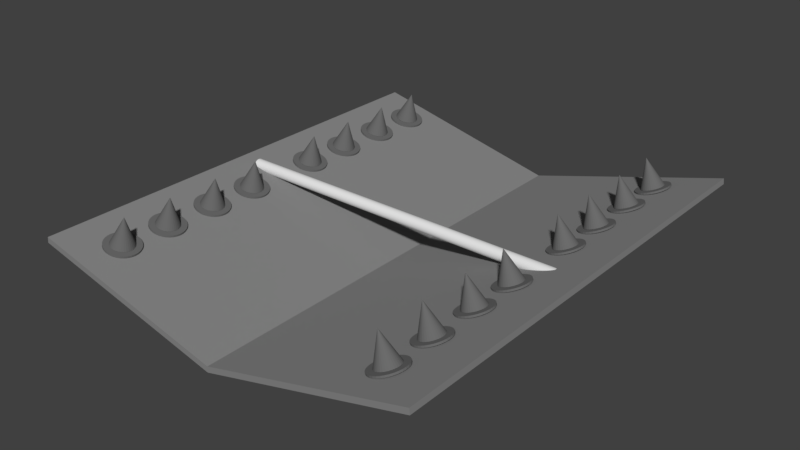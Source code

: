 # Source: wolfTrap.blend  (saved by Blender 2.79.0; exported with 4.5.12 LTS)
import bpy
from mathutils import Matrix  # noqa: F401  (used for matrix-valued properties, if any)

bpy.ops.wm.read_factory_settings(use_empty=True)
scene = bpy.context.scene
scene.name = 'Scene'

# ---- collections
col_collection_1 = bpy.data.collections.new('Collection 1'); scene.collection.children.link(col_collection_1)

# ---- materials (node trees are filled in below, after node groups)
mat_material_002 = bpy.data.materials.new('Material.002')
mat_material_002.alpha_threshold = 0.0
mat_material_002.use_transparent_shadow = False
mat_material_002.diffuse_color = (0.2529, 0.2529, 0.2529, 1.0)
mat_material_002.specular_color = (0.04955, 0.04955, 0.04955)
mat_material_002.roughness = 0.5
mat_material_002.line_color = (0.0, 0.0, 0.0, 1.0)
mat_material_001 = bpy.data.materials.new('Material.001')
mat_material_001.alpha_threshold = 0.0
mat_material_001.use_transparent_shadow = False
mat_material_001.diffuse_color = (0.1473, 0.1473, 0.1473, 1.0)
mat_material_001.roughness = 0.5
mat_material_003 = bpy.data.materials.new('Material.003')
mat_material_003.alpha_threshold = 0.0
mat_material_003.use_transparent_shadow = False
mat_material_003.diffuse_color = (0.1473, 0.1473, 0.1473, 1.0)
mat_material_003.roughness = 0.5
mat_material_004 = bpy.data.materials.new('Material.004')
mat_material_004.alpha_threshold = 0.0
mat_material_004.use_transparent_shadow = False
mat_material_004.diffuse_color = (0.1473, 0.1473, 0.1473, 1.0)
mat_material_004.roughness = 0.5
mat_material_005 = bpy.data.materials.new('Material.005')
mat_material_005.alpha_threshold = 0.0
mat_material_005.use_transparent_shadow = False
mat_material_005.diffuse_color = (0.1473, 0.1473, 0.1473, 1.0)
mat_material_005.roughness = 0.5
mat_material_009 = bpy.data.materials.new('Material.009')
mat_material_009.alpha_threshold = 0.0
mat_material_009.use_transparent_shadow = False
mat_material_009.diffuse_color = (0.1473, 0.1473, 0.1473, 1.0)
mat_material_009.roughness = 0.5
mat_material_008 = bpy.data.materials.new('Material.008')
mat_material_008.alpha_threshold = 0.0
mat_material_008.use_transparent_shadow = False
mat_material_008.diffuse_color = (0.1473, 0.1473, 0.1473, 1.0)
mat_material_008.roughness = 0.5
mat_material_007 = bpy.data.materials.new('Material.007')
mat_material_007.alpha_threshold = 0.0
mat_material_007.use_transparent_shadow = False
mat_material_007.diffuse_color = (0.1473, 0.1473, 0.1473, 1.0)
mat_material_007.roughness = 0.5
mat_material_006 = bpy.data.materials.new('Material.006')
mat_material_006.alpha_threshold = 0.0
mat_material_006.use_transparent_shadow = False
mat_material_006.diffuse_color = (0.1473, 0.1473, 0.1473, 1.0)
mat_material_006.roughness = 0.5
mat_material_017 = bpy.data.materials.new('Material.017')
mat_material_017.alpha_threshold = 0.0
mat_material_017.use_transparent_shadow = False
mat_material_017.diffuse_color = (0.1473, 0.1473, 0.1473, 1.0)
mat_material_017.roughness = 0.5
mat_material_016 = bpy.data.materials.new('Material.016')
mat_material_016.alpha_threshold = 0.0
mat_material_016.use_transparent_shadow = False
mat_material_016.diffuse_color = (0.1473, 0.1473, 0.1473, 1.0)
mat_material_016.roughness = 0.5
mat_material_015 = bpy.data.materials.new('Material.015')
mat_material_015.alpha_threshold = 0.0
mat_material_015.use_transparent_shadow = False
mat_material_015.diffuse_color = (0.1473, 0.1473, 0.1473, 1.0)
mat_material_015.roughness = 0.5
mat_material_014 = bpy.data.materials.new('Material.014')
mat_material_014.alpha_threshold = 0.0
mat_material_014.use_transparent_shadow = False
mat_material_014.diffuse_color = (0.1473, 0.1473, 0.1473, 1.0)
mat_material_014.roughness = 0.5
mat_material_013 = bpy.data.materials.new('Material.013')
mat_material_013.alpha_threshold = 0.0
mat_material_013.use_transparent_shadow = False
mat_material_013.diffuse_color = (0.1473, 0.1473, 0.1473, 1.0)
mat_material_013.roughness = 0.5
mat_material_012 = bpy.data.materials.new('Material.012')
mat_material_012.alpha_threshold = 0.0
mat_material_012.use_transparent_shadow = False
mat_material_012.diffuse_color = (0.1473, 0.1473, 0.1473, 1.0)
mat_material_012.roughness = 0.5
mat_material_011 = bpy.data.materials.new('Material.011')
mat_material_011.alpha_threshold = 0.0
mat_material_011.use_transparent_shadow = False
mat_material_011.diffuse_color = (0.1473, 0.1473, 0.1473, 1.0)
mat_material_011.roughness = 0.5
mat_material_010 = bpy.data.materials.new('Material.010')
mat_material_010.alpha_threshold = 0.0
mat_material_010.use_transparent_shadow = False
mat_material_010.diffuse_color = (0.1473, 0.1473, 0.1473, 1.0)
mat_material_010.roughness = 0.5

# ---- material node trees

# ---- world
world_world = bpy.data.worlds.new('World'); scene.world = world_world
world_world.color = (0.05088, 0.05088, 0.05088)
world_world.use_sun_shadow = False
world_world.sun_shadow_jitter_overblur = 0.0
world_world.cycles.sampling_method = 'MANUAL'

# ---- meshes
me_cube_001 = bpy.data.meshes.new('Cube.001')
me_cube_001.from_pydata([(-0.9915, -1.0, 3.204), (-0.9915, 1.0, 3.204), (-0.9881, -1.0, 5.19), (-0.9881, 1.0, 5.19), (-0.006199, 1.0, -12.82), (-0.006199, -1.0, -12.82), (-0.005828, 1.0, -10.83), (-0.005829, -1.0, -10.83), (-0.7598, -0.7667, 2.317), (-0.749, -0.7677, 2.132), (-0.7386, -0.7705, 1.954), (-0.729, -0.7751, 1.79), (-0.7206, -0.7814, 1.646), (-0.7137, -0.7889, 1.528), (-0.7086, -0.7976, 1.441), (-0.7054, -0.807, 1.387), (-0.7043, -0.8167, 1.369), (-0.7054, -0.8265, 1.387), (-0.7086, -0.8359, 1.441), (-0.7137, -0.8445, 1.528), (-0.7206, -0.8521, 1.646), (-0.729, -0.8583, 1.79), (-0.7386, -0.8629, 1.954), (-0.749, -0.8658, 2.132), (-0.7598, -0.8667, 2.317), (-0.7707, -0.8658, 2.502), (-0.7811, -0.8629, 2.68), (-0.7907, -0.8583, 2.844), (-0.7991, -0.8521, 2.988), (-0.806, -0.8445, 3.106), (-0.8111, -0.8359, 3.193), (-0.726, -0.8167, 12.03), (-0.8143, -0.8265, 3.247), (-0.8154, -0.8167, 3.265), (-0.8143, -0.807, 3.247), (-0.8111, -0.7976, 3.193), (-0.806, -0.7889, 3.106), (-0.7991, -0.7814, 2.988), (-0.7907, -0.7751, 2.844), (-0.7811, -0.7705, 2.68), (-0.7707, -0.7677, 2.502), (-0.7623, -0.7417, 1.604), (-0.7601, -0.7417, 2.252), (-0.7461, -0.7432, 1.327), (-0.7438, -0.7432, 1.975), (-0.7305, -0.7474, 1.06), (-0.7282, -0.7474, 1.708), (-0.7161, -0.7544, 0.8141), (-0.7138, -0.7544, 1.462), (-0.7035, -0.7637, 0.5985), (-0.7012, -0.7637, 1.246), (-0.6931, -0.7751, 0.4216), (-0.6908, -0.7751, 1.069), (-0.6854, -0.788, 0.2901), (-0.6831, -0.788, 0.9378), (-0.6807, -0.8021, 0.2091), (-0.6784, -0.8021, 0.8568), (-0.6791, -0.8167, 0.1818), (-0.6768, -0.8167, 0.8295), (-0.6807, -0.8314, 0.2091), (-0.6784, -0.8314, 0.8568), (-0.6854, -0.8454, 0.2901), (-0.6831, -0.8454, 0.9378), (-0.6931, -0.8584, 0.4216), (-0.6908, -0.8584, 1.069), (-0.7035, -0.8698, 0.5985), (-0.7012, -0.8698, 1.246), (-0.7161, -0.8791, 0.8141), (-0.7138, -0.8791, 1.462), (-0.7305, -0.886, 1.06), (-0.7282, -0.886, 1.708), (-0.7461, -0.8903, 1.327), (-0.7438, -0.8903, 1.975), (-0.7623, -0.8917, 1.604), (-0.7601, -0.8917, 2.252), (-0.7786, -0.8903, 1.882), (-0.7763, -0.8903, 2.53), (-0.7942, -0.886, 2.149), (-0.7919, -0.886, 2.797), (-0.8086, -0.8791, 2.395), (-0.8063, -0.8791, 3.042), (-0.8212, -0.8698, 2.61), (-0.819, -0.8698, 3.258), (-0.8316, -0.8584, 2.787), (-0.8293, -0.8584, 3.435), (-0.8393, -0.8454, 2.919), (-0.837, -0.8454, 3.566), (-0.844, -0.8314, 3.0), (-0.8417, -0.8314, 3.647), (-0.8456, -0.8167, 3.027), (-0.8433, -0.8167, 3.675), (-0.844, -0.8021, 3.0), (-0.8417, -0.8021, 3.647), (-0.8393, -0.788, 2.919), (-0.837, -0.788, 3.566), (-0.8316, -0.7751, 2.787), (-0.8293, -0.7751, 3.435), (-0.8212, -0.7637, 2.61), (-0.819, -0.7637, 3.258), (-0.8086, -0.7544, 2.395), (-0.8063, -0.7544, 3.042), (-0.7942, -0.7474, 2.149), (-0.7919, -0.7474, 2.797), (-0.7786, -0.7432, 1.882), (-0.7763, -0.7432, 2.53), (-0.7598, -0.5505, 2.317), (-0.749, -0.5515, 2.132), (-0.7386, -0.5543, 1.954), (-0.729, -0.5589, 1.79), (-0.7206, -0.5651, 1.646), (-0.7137, -0.5727, 1.528), (-0.7086, -0.5814, 1.441), (-0.7054, -0.5907, 1.387), (-0.7043, -0.6005, 1.369), (-0.7054, -0.6103, 1.387), (-0.7086, -0.6196, 1.441), (-0.7137, -0.6283, 1.528), (-0.7206, -0.6359, 1.646), (-0.729, -0.6421, 1.79), (-0.7386, -0.6467, 1.954), (-0.749, -0.6495, 2.132), (-0.7598, -0.6505, 2.317), (-0.7707, -0.6495, 2.502), (-0.7811, -0.6467, 2.68), (-0.7907, -0.6421, 2.844), (-0.7991, -0.6359, 2.988), (-0.806, -0.6283, 3.106), (-0.8111, -0.6196, 3.193), (-0.726, -0.6005, 12.03), (-0.8143, -0.6103, 3.247), (-0.8154, -0.6005, 3.265), (-0.8143, -0.5907, 3.247), (-0.8111, -0.5814, 3.193), (-0.806, -0.5727, 3.106), (-0.7991, -0.5651, 2.988), (-0.7907, -0.5589, 2.844), (-0.7811, -0.5543, 2.68), (-0.7707, -0.5515, 2.502), (-0.7623, -0.5255, 1.604), (-0.7601, -0.5255, 2.252), (-0.7461, -0.5269, 1.327), (-0.7438, -0.5269, 1.975), (-0.7305, -0.5312, 1.06), (-0.7282, -0.5312, 1.708), (-0.7161, -0.5381, 0.8141), (-0.7138, -0.5381, 1.462), (-0.7035, -0.5475, 0.5985), (-0.7012, -0.5475, 1.246), (-0.6931, -0.5588, 0.4216), (-0.6908, -0.5588, 1.069), (-0.6854, -0.5718, 0.2901), (-0.6831, -0.5718, 0.9378), (-0.6807, -0.5859, 0.2091), (-0.6784, -0.5859, 0.8568), (-0.6791, -0.6005, 0.1818), (-0.6768, -0.6005, 0.8295), (-0.6807, -0.6151, 0.2091), (-0.6784, -0.6151, 0.8568), (-0.6854, -0.6292, 0.2901), (-0.6831, -0.6292, 0.9378), (-0.6931, -0.6422, 0.4216), (-0.6908, -0.6422, 1.069), (-0.7035, -0.6535, 0.5985), (-0.7012, -0.6535, 1.246), (-0.7161, -0.6629, 0.8141), (-0.7138, -0.6629, 1.462), (-0.7305, -0.6698, 1.06), (-0.7282, -0.6698, 1.708), (-0.7461, -0.6741, 1.327), (-0.7438, -0.6741, 1.975), (-0.7623, -0.6755, 1.604), (-0.7601, -0.6755, 2.252), (-0.7786, -0.6741, 1.882), (-0.7763, -0.6741, 2.53), (-0.7942, -0.6698, 2.149), (-0.7919, -0.6698, 2.797), (-0.8086, -0.6629, 2.395), (-0.8063, -0.6629, 3.042), (-0.8212, -0.6535, 2.61), (-0.819, -0.6535, 3.258), (-0.8316, -0.6422, 2.787), (-0.8293, -0.6422, 3.435), (-0.8393, -0.6292, 2.919), (-0.837, -0.6292, 3.566), (-0.844, -0.6151, 3.0), (-0.8417, -0.6151, 3.647), (-0.8456, -0.6005, 3.027), (-0.8433, -0.6005, 3.675), (-0.844, -0.5859, 3.0), (-0.8417, -0.5859, 3.647), (-0.8393, -0.5718, 2.919), (-0.837, -0.5718, 3.566), (-0.8316, -0.5588, 2.787), (-0.8293, -0.5588, 3.435), (-0.8212, -0.5475, 2.61), (-0.819, -0.5475, 3.258), (-0.8086, -0.5381, 2.395), (-0.8063, -0.5381, 3.042), (-0.7942, -0.5312, 2.149), (-0.7919, -0.5312, 2.797), (-0.7786, -0.5269, 1.882), (-0.7763, -0.5269, 2.53), (-0.7598, -0.3227, 2.317), (-0.749, -0.3237, 2.132), (-0.7386, -0.3265, 1.954), (-0.729, -0.3311, 1.79), (-0.7206, -0.3373, 1.646), (-0.7137, -0.3449, 1.528), (-0.7086, -0.3536, 1.441), (-0.7054, -0.3629, 1.387), (-0.7043, -0.3727, 1.369), (-0.7054, -0.3825, 1.387), (-0.7086, -0.3918, 1.441), (-0.7137, -0.4005, 1.528), (-0.7206, -0.4081, 1.646), (-0.729, -0.4143, 1.79), (-0.7386, -0.4189, 1.954), (-0.749, -0.4217, 2.132), (-0.7598, -0.4227, 2.317), (-0.7707, -0.4217, 2.502), (-0.7811, -0.4189, 2.68), (-0.7907, -0.4143, 2.844), (-0.7991, -0.4081, 2.988), (-0.806, -0.4005, 3.106), (-0.8111, -0.3918, 3.193), (-0.726, -0.3727, 12.03), (-0.8143, -0.3825, 3.247), (-0.8154, -0.3727, 3.265), (-0.8143, -0.3629, 3.247), (-0.8111, -0.3536, 3.193), (-0.806, -0.3449, 3.106), (-0.7991, -0.3373, 2.988), (-0.7907, -0.3311, 2.844), (-0.7811, -0.3265, 2.68), (-0.7707, -0.3237, 2.502), (-0.7623, -0.2977, 1.604), (-0.7601, -0.2977, 2.252), (-0.7461, -0.2991, 1.327), (-0.7438, -0.2991, 1.975), (-0.7305, -0.3034, 1.06), (-0.7282, -0.3034, 1.708), (-0.7161, -0.3103, 0.8141), (-0.7138, -0.3103, 1.462), (-0.7035, -0.3197, 0.5985), (-0.7012, -0.3197, 1.246), (-0.6931, -0.331, 0.4216), (-0.6908, -0.331, 1.069), (-0.6854, -0.344, 0.2901), (-0.6831, -0.344, 0.9378), (-0.6807, -0.3581, 0.2091), (-0.6784, -0.3581, 0.8568), (-0.6791, -0.3727, 0.1818), (-0.6768, -0.3727, 0.8295), (-0.6807, -0.3873, 0.2091), (-0.6784, -0.3873, 0.8568), (-0.6854, -0.4014, 0.2901), (-0.6831, -0.4014, 0.9378), (-0.6931, -0.4144, 0.4216), (-0.6908, -0.4144, 1.069), (-0.7035, -0.4257, 0.5985), (-0.7012, -0.4257, 1.246), (-0.7161, -0.4351, 0.8141), (-0.7138, -0.4351, 1.462), (-0.7305, -0.442, 1.06), (-0.7282, -0.442, 1.708), (-0.7461, -0.4463, 1.327), (-0.7438, -0.4463, 1.975), (-0.7623, -0.4477, 1.604), (-0.7601, -0.4477, 2.252), (-0.7786, -0.4463, 1.882), (-0.7763, -0.4463, 2.53), (-0.7942, -0.442, 2.149), (-0.7919, -0.442, 2.797), (-0.8086, -0.4351, 2.395), (-0.8063, -0.4351, 3.042), (-0.8212, -0.4257, 2.61), (-0.819, -0.4257, 3.258), (-0.8316, -0.4144, 2.787), (-0.8293, -0.4144, 3.435), (-0.8393, -0.4014, 2.919), (-0.837, -0.4014, 3.566), (-0.844, -0.3873, 3.0), (-0.8417, -0.3873, 3.647), (-0.8456, -0.3727, 3.027), (-0.8433, -0.3727, 3.675), (-0.844, -0.3581, 3.0), (-0.8417, -0.3581, 3.647), (-0.8393, -0.344, 2.919), (-0.837, -0.344, 3.566), (-0.8316, -0.331, 2.787), (-0.8293, -0.331, 3.435), (-0.8212, -0.3197, 2.61), (-0.819, -0.3197, 3.258), (-0.8086, -0.3103, 2.395), (-0.8063, -0.3103, 3.042), (-0.7942, -0.3034, 2.149), (-0.7919, -0.3034, 2.797), (-0.7786, -0.2991, 1.882), (-0.7763, -0.2991, 2.53), (-0.7598, -0.1062, 2.317), (-0.749, -0.1071, 2.132), (-0.7386, -0.11, 1.954), (-0.729, -0.1146, 1.79), (-0.7206, -0.1208, 1.646), (-0.7137, -0.1284, 1.528), (-0.7086, -0.137, 1.441), (-0.7054, -0.1464, 1.387), (-0.7043, -0.1562, 1.369), (-0.7054, -0.1659, 1.387), (-0.7086, -0.1753, 1.441), (-0.7137, -0.1839, 1.528), (-0.7206, -0.1915, 1.646), (-0.729, -0.1977, 1.79), (-0.7386, -0.2024, 1.954), (-0.749, -0.2052, 2.132), (-0.7598, -0.2062, 2.317), (-0.7707, -0.2052, 2.502), (-0.7811, -0.2024, 2.68), (-0.7907, -0.1977, 2.844), (-0.7991, -0.1915, 2.988), (-0.806, -0.1839, 3.106), (-0.8111, -0.1753, 3.193), (-0.726, -0.1562, 12.03), (-0.8143, -0.1659, 3.247), (-0.8154, -0.1562, 3.265), (-0.8143, -0.1464, 3.247), (-0.8111, -0.137, 3.193), (-0.806, -0.1284, 3.106), (-0.7991, -0.1208, 2.988), (-0.7907, -0.1146, 2.844), (-0.7811, -0.11, 2.68), (-0.7707, -0.1071, 2.502), (-0.7623, -0.08116, 1.604), (-0.7601, -0.08116, 2.252), (-0.7461, -0.0826, 1.327), (-0.7438, -0.0826, 1.975), (-0.7305, -0.08687, 1.06), (-0.7282, -0.08687, 1.708), (-0.7161, -0.0938, 0.8141), (-0.7138, -0.0938, 1.462), (-0.7035, -0.1031, 0.5985), (-0.7012, -0.1031, 1.246), (-0.6931, -0.1145, 0.4216), (-0.6908, -0.1145, 1.069), (-0.6854, -0.1275, 0.2901), (-0.6831, -0.1275, 0.9378), (-0.6807, -0.1415, 0.2091), (-0.6784, -0.1415, 0.8568), (-0.6791, -0.1562, 0.1818), (-0.6768, -0.1562, 0.8295), (-0.6807, -0.1708, 0.2091), (-0.6784, -0.1708, 0.8568), (-0.6854, -0.1849, 0.2901), (-0.6831, -0.1849, 0.9378), (-0.6931, -0.1978, 0.4216), (-0.6908, -0.1978, 1.069), (-0.7035, -0.2092, 0.5985), (-0.7012, -0.2092, 1.246), (-0.7161, -0.2185, 0.8141), (-0.7138, -0.2185, 1.462), (-0.7305, -0.2254, 1.06), (-0.7282, -0.2254, 1.708), (-0.7461, -0.2297, 1.327), (-0.7438, -0.2297, 1.975), (-0.7623, -0.2312, 1.604), (-0.7601, -0.2312, 2.252), (-0.7786, -0.2297, 1.882), (-0.7763, -0.2297, 2.53), (-0.7942, -0.2254, 2.149), (-0.7919, -0.2254, 2.797), (-0.8086, -0.2185, 2.395), (-0.8063, -0.2185, 3.042), (-0.8212, -0.2092, 2.61), (-0.819, -0.2092, 3.258), (-0.8316, -0.1978, 2.787), (-0.8293, -0.1978, 3.435), (-0.8393, -0.1849, 2.919), (-0.837, -0.1849, 3.566), (-0.844, -0.1708, 3.0), (-0.8417, -0.1708, 3.647), (-0.8456, -0.1562, 3.027), (-0.8433, -0.1562, 3.675), (-0.844, -0.1415, 3.0), (-0.8417, -0.1415, 3.647), (-0.8393, -0.1275, 2.919), (-0.837, -0.1275, 3.566), (-0.8316, -0.1145, 2.787), (-0.8293, -0.1145, 3.435), (-0.8212, -0.1031, 2.61), (-0.819, -0.1031, 3.258), (-0.8086, -0.0938, 2.395), (-0.8063, -0.0938, 3.042), (-0.7942, -0.08687, 2.149), (-0.7919, -0.08687, 2.797), (-0.7786, -0.0826, 1.882), (-0.7763, -0.0826, 2.53), (-0.7598, 0.2401, 2.317), (-0.749, 0.2391, 2.132), (-0.7386, 0.2363, 1.954), (-0.729, 0.2316, 1.79), (-0.7206, 0.2254, 1.646), (-0.7137, 0.2179, 1.528), (-0.7086, 0.2092, 1.441), (-0.7054, 0.1998, 1.387), (-0.7043, 0.1901, 1.369), (-0.7054, 0.1803, 1.387), (-0.7086, 0.1709, 1.441), (-0.7137, 0.1623, 1.528), (-0.7206, 0.1547, 1.646), (-0.729, 0.1485, 1.79), (-0.7386, 0.1439, 1.954), (-0.749, 0.141, 2.132), (-0.7598, 0.1401, 2.317), (-0.7707, 0.141, 2.502), (-0.7811, 0.1439, 2.68), (-0.7907, 0.1485, 2.844), (-0.7991, 0.1547, 2.988), (-0.806, 0.1623, 3.106), (-0.8111, 0.1709, 3.193), (-0.726, 0.1901, 12.03), (-0.8143, 0.1803, 3.247), (-0.8154, 0.1901, 3.265), (-0.8143, 0.1998, 3.247), (-0.8111, 0.2092, 3.193), (-0.806, 0.2179, 3.106), (-0.7991, 0.2254, 2.988), (-0.7907, 0.2316, 2.844), (-0.7811, 0.2363, 2.68), (-0.7707, 0.2391, 2.502), (-0.7623, 0.2651, 1.604), (-0.7601, 0.2651, 2.252), (-0.7461, 0.2636, 1.327), (-0.7438, 0.2636, 1.975), (-0.7305, 0.2594, 1.06), (-0.7282, 0.2594, 1.708), (-0.7161, 0.2524, 0.8141), (-0.7138, 0.2524, 1.462), (-0.7035, 0.2431, 0.5985), (-0.7012, 0.2431, 1.246), (-0.6931, 0.2317, 0.4216), (-0.6908, 0.2317, 1.069), (-0.6854, 0.2188, 0.2901), (-0.6831, 0.2188, 0.9378), (-0.6807, 0.2047, 0.2091), (-0.6784, 0.2047, 0.8568), (-0.6791, 0.1901, 0.1818), (-0.6768, 0.1901, 0.8295), (-0.6807, 0.1754, 0.2091), (-0.6784, 0.1754, 0.8568), (-0.6854, 0.1614, 0.2901), (-0.6831, 0.1614, 0.9378), (-0.6931, 0.1484, 0.4216), (-0.6908, 0.1484, 1.069), (-0.7035, 0.137, 0.5985), (-0.7012, 0.137, 1.246), (-0.7161, 0.1277, 0.8141), (-0.7138, 0.1277, 1.462), (-0.7305, 0.1208, 1.06), (-0.7282, 0.1208, 1.708), (-0.7461, 0.1165, 1.327), (-0.7438, 0.1165, 1.975), (-0.7623, 0.1151, 1.604), (-0.7601, 0.1151, 2.252), (-0.7786, 0.1165, 1.882), (-0.7763, 0.1165, 2.53), (-0.7942, 0.1208, 2.149), (-0.7919, 0.1208, 2.797), (-0.8086, 0.1277, 2.395), (-0.8063, 0.1277, 3.042), (-0.8212, 0.137, 2.61), (-0.819, 0.137, 3.258), (-0.8316, 0.1484, 2.787), (-0.8293, 0.1484, 3.435), (-0.8393, 0.1614, 2.919), (-0.837, 0.1614, 3.566), (-0.844, 0.1754, 3.0), (-0.8417, 0.1754, 3.647), (-0.8456, 0.1901, 3.027), (-0.8433, 0.1901, 3.675), (-0.844, 0.2047, 3.0), (-0.8417, 0.2047, 3.647), (-0.8393, 0.2188, 2.919), (-0.837, 0.2188, 3.566), (-0.8316, 0.2317, 2.787), (-0.8293, 0.2317, 3.435), (-0.8212, 0.2431, 2.61), (-0.819, 0.2431, 3.258), (-0.8086, 0.2524, 2.395), (-0.8063, 0.2524, 3.042), (-0.7942, 0.2594, 2.149), (-0.7919, 0.2594, 2.797), (-0.7786, 0.2636, 1.882), (-0.7763, 0.2636, 2.53), (-0.7598, 0.4563, 2.317), (-0.749, 0.4553, 2.132), (-0.7386, 0.4525, 1.954), (-0.729, 0.4479, 1.79), (-0.7206, 0.4416, 1.646), (-0.7137, 0.4341, 1.528), (-0.7086, 0.4254, 1.441), (-0.7054, 0.416, 1.387), (-0.7043, 0.4063, 1.369), (-0.7054, 0.3965, 1.387), (-0.7086, 0.3872, 1.441), (-0.7137, 0.3785, 1.528), (-0.7206, 0.3709, 1.646), (-0.729, 0.3647, 1.79), (-0.7386, 0.3601, 1.954), (-0.749, 0.3573, 2.132), (-0.7598, 0.3563, 2.317), (-0.7707, 0.3573, 2.502), (-0.7811, 0.3601, 2.68), (-0.7907, 0.3647, 2.844), (-0.7991, 0.3709, 2.988), (-0.806, 0.3785, 3.106), (-0.8111, 0.3872, 3.193), (-0.726, 0.4063, 12.03), (-0.8143, 0.3965, 3.247), (-0.8154, 0.4063, 3.265), (-0.8143, 0.416, 3.247), (-0.8111, 0.4254, 3.193), (-0.806, 0.4341, 3.106), (-0.7991, 0.4416, 2.988), (-0.7907, 0.4479, 2.844), (-0.7811, 0.4525, 2.68), (-0.7707, 0.4553, 2.502), (-0.7623, 0.4813, 1.604), (-0.7601, 0.4813, 2.252), (-0.7461, 0.4799, 1.327), (-0.7438, 0.4799, 1.975), (-0.7305, 0.4756, 1.06), (-0.7282, 0.4756, 1.708), (-0.7161, 0.4687, 0.8141), (-0.7138, 0.4687, 1.462), (-0.7035, 0.4593, 0.5985), (-0.7012, 0.4593, 1.246), (-0.6931, 0.448, 0.4216), (-0.6908, 0.448, 1.069), (-0.6854, 0.435, 0.2901), (-0.6831, 0.435, 0.9378), (-0.6807, 0.4209, 0.2091), (-0.6784, 0.4209, 0.8568), (-0.6791, 0.4063, 0.1818), (-0.6768, 0.4063, 0.8295), (-0.6807, 0.3917, 0.2091), (-0.6784, 0.3917, 0.8568), (-0.6854, 0.3776, 0.2901), (-0.6831, 0.3776, 0.9378), (-0.6931, 0.3646, 0.4216), (-0.6908, 0.3646, 1.069), (-0.7035, 0.3533, 0.5985), (-0.7012, 0.3533, 1.246), (-0.7161, 0.3439, 0.8141), (-0.7138, 0.3439, 1.462), (-0.7305, 0.337, 1.06), (-0.7282, 0.337, 1.708), (-0.7461, 0.3327, 1.327), (-0.7438, 0.3327, 1.975), (-0.7623, 0.3313, 1.604), (-0.7601, 0.3313, 2.252), (-0.7786, 0.3327, 1.882), (-0.7763, 0.3327, 2.53), (-0.7942, 0.337, 2.149), (-0.7919, 0.337, 2.797), (-0.8086, 0.3439, 2.395), (-0.8063, 0.3439, 3.042), (-0.8212, 0.3533, 2.61), (-0.819, 0.3533, 3.258), (-0.8316, 0.3646, 2.787), (-0.8293, 0.3646, 3.435), (-0.8393, 0.3776, 2.919), (-0.837, 0.3776, 3.566), (-0.844, 0.3917, 3.0), (-0.8417, 0.3917, 3.647), (-0.8456, 0.4063, 3.027), (-0.8433, 0.4063, 3.675), (-0.844, 0.4209, 3.0), (-0.8417, 0.4209, 3.647), (-0.8393, 0.435, 2.919), (-0.837, 0.435, 3.566), (-0.8316, 0.448, 2.787), (-0.8293, 0.448, 3.435), (-0.8212, 0.4593, 2.61), (-0.819, 0.4593, 3.258), (-0.8086, 0.4687, 2.395), (-0.8063, 0.4687, 3.042), (-0.7942, 0.4756, 2.149), (-0.7919, 0.4756, 2.797), (-0.7786, 0.4799, 1.882), (-0.7763, 0.4799, 2.53), (-0.7598, 0.6841, 2.317), (-0.749, 0.6831, 2.132), (-0.7386, 0.6803, 1.954), (-0.729, 0.6757, 1.79), (-0.7206, 0.6695, 1.646), (-0.7137, 0.6619, 1.528), (-0.7086, 0.6532, 1.441), (-0.7054, 0.6438, 1.387), (-0.7043, 0.6341, 1.369), (-0.7054, 0.6243, 1.387), (-0.7086, 0.615, 1.441), (-0.7137, 0.6063, 1.528), (-0.7206, 0.5987, 1.646), (-0.729, 0.5925, 1.79), (-0.7386, 0.5879, 1.954), (-0.749, 0.5851, 2.132), (-0.7598, 0.5841, 2.317), (-0.7707, 0.5851, 2.502), (-0.7811, 0.5879, 2.68), (-0.7907, 0.5925, 2.844), (-0.7991, 0.5987, 2.988), (-0.806, 0.6063, 3.106), (-0.8111, 0.615, 3.193), (-0.726, 0.6341, 12.03), (-0.8143, 0.6243, 3.247), (-0.8154, 0.6341, 3.265), (-0.8143, 0.6438, 3.247), (-0.8111, 0.6532, 3.193), (-0.806, 0.6619, 3.106), (-0.7991, 0.6695, 2.988), (-0.7907, 0.6757, 2.844), (-0.7811, 0.6803, 2.68), (-0.7707, 0.6831, 2.502), (-0.7623, 0.7091, 1.604), (-0.7601, 0.7091, 2.252), (-0.7461, 0.7077, 1.327), (-0.7438, 0.7077, 1.975), (-0.7305, 0.7034, 1.06), (-0.7282, 0.7034, 1.708), (-0.7161, 0.6965, 0.8141), (-0.7138, 0.6965, 1.462), (-0.7035, 0.6871, 0.5985), (-0.7012, 0.6871, 1.246), (-0.6931, 0.6758, 0.4216), (-0.6908, 0.6758, 1.069), (-0.6854, 0.6628, 0.2901), (-0.6831, 0.6628, 0.9378), (-0.6807, 0.6487, 0.2091), (-0.6784, 0.6487, 0.8568), (-0.6791, 0.6341, 0.1818), (-0.6768, 0.6341, 0.8295), (-0.6807, 0.6195, 0.2091), (-0.6784, 0.6195, 0.8568), (-0.6854, 0.6054, 0.2901), (-0.6831, 0.6054, 0.9378), (-0.6931, 0.5924, 0.4216), (-0.6908, 0.5924, 1.069), (-0.7035, 0.5811, 0.5985), (-0.7012, 0.5811, 1.246), (-0.7161, 0.5717, 0.8141), (-0.7138, 0.5717, 1.462), (-0.7305, 0.5648, 1.06), (-0.7282, 0.5648, 1.708), (-0.7461, 0.5605, 1.327), (-0.7438, 0.5605, 1.975), (-0.7623, 0.5591, 1.604), (-0.7601, 0.5591, 2.252), (-0.7786, 0.5605, 1.882), (-0.7763, 0.5605, 2.53), (-0.7942, 0.5648, 2.149), (-0.7919, 0.5648, 2.797), (-0.8086, 0.5717, 2.395), (-0.8063, 0.5717, 3.042), (-0.8212, 0.5811, 2.61), (-0.819, 0.5811, 3.258), (-0.8316, 0.5924, 2.787), (-0.8293, 0.5924, 3.435), (-0.8393, 0.6054, 2.919), (-0.837, 0.6054, 3.566), (-0.844, 0.6195, 3.0), (-0.8417, 0.6195, 3.647), (-0.8456, 0.6341, 3.027), (-0.8433, 0.6341, 3.675), (-0.844, 0.6487, 3.0), (-0.8417, 0.6487, 3.647), (-0.8393, 0.6628, 2.919), (-0.837, 0.6628, 3.566), (-0.8316, 0.6758, 2.787), (-0.8293, 0.6758, 3.435), (-0.8212, 0.6871, 2.61), (-0.819, 0.6871, 3.258), (-0.8086, 0.6965, 2.395), (-0.8063, 0.6965, 3.042), (-0.7942, 0.7034, 2.149), (-0.7919, 0.7034, 2.797), (-0.7786, 0.7077, 1.882), (-0.7763, 0.7077, 2.53), (-0.7598, 0.9006, 2.317), (-0.749, 0.8997, 2.132), (-0.7386, 0.8968, 1.954), (-0.729, 0.8922, 1.79), (-0.7206, 0.886, 1.646), (-0.7137, 0.8784, 1.528), (-0.7086, 0.8698, 1.441), (-0.7054, 0.8604, 1.387), (-0.7043, 0.8506, 1.369), (-0.7054, 0.8409, 1.387), (-0.7086, 0.8315, 1.441), (-0.7137, 0.8229, 1.528), (-0.7206, 0.8153, 1.646), (-0.729, 0.8091, 1.79), (-0.7386, 0.8044, 1.954), (-0.749, 0.8016, 2.132), (-0.7598, 0.8006, 2.317), (-0.7707, 0.8016, 2.502), (-0.7811, 0.8044, 2.68), (-0.7907, 0.8091, 2.844), (-0.7991, 0.8153, 2.988), (-0.806, 0.8229, 3.106), (-0.8111, 0.8315, 3.193), (-0.726, 0.8506, 12.03), (-0.8143, 0.8409, 3.247), (-0.8154, 0.8506, 3.265), (-0.8143, 0.8604, 3.247), (-0.8111, 0.8698, 3.193), (-0.806, 0.8784, 3.106), (-0.7991, 0.886, 2.988), (-0.7907, 0.8922, 2.844), (-0.7811, 0.8968, 2.68), (-0.7707, 0.8997, 2.502), (-0.7623, 0.9256, 1.604), (-0.7601, 0.9256, 2.252), (-0.7461, 0.9242, 1.327), (-0.7438, 0.9242, 1.975), (-0.7305, 0.9199, 1.06), (-0.7282, 0.9199, 1.708), (-0.7161, 0.913, 0.8141), (-0.7138, 0.913, 1.462), (-0.7035, 0.9037, 0.5985), (-0.7012, 0.9037, 1.246), (-0.6931, 0.8923, 0.4216), (-0.6908, 0.8923, 1.069), (-0.6854, 0.8793, 0.2901), (-0.6831, 0.8793, 0.9378), (-0.6807, 0.8653, 0.2091), (-0.6784, 0.8653, 0.8568), (-0.6791, 0.8506, 0.1818), (-0.6768, 0.8506, 0.8295), (-0.6807, 0.836, 0.2091), (-0.6784, 0.836, 0.8568), (-0.6854, 0.8219, 0.2901), (-0.6831, 0.8219, 0.9378), (-0.6931, 0.809, 0.4216), (-0.6908, 0.809, 1.069), (-0.7035, 0.7976, 0.5985), (-0.7012, 0.7976, 1.246), (-0.7161, 0.7883, 0.8141), (-0.7138, 0.7883, 1.462), (-0.7305, 0.7813, 1.06), (-0.7282, 0.7813, 1.708), (-0.7461, 0.7771, 1.327), (-0.7438, 0.7771, 1.975), (-0.7623, 0.7756, 1.604), (-0.7601, 0.7756, 2.252), (-0.7786, 0.7771, 1.882), (-0.7763, 0.7771, 2.53), (-0.7942, 0.7813, 2.149), (-0.7919, 0.7813, 2.797), (-0.8086, 0.7883, 2.395), (-0.8063, 0.7883, 3.042), (-0.8212, 0.7976, 2.61), (-0.819, 0.7976, 3.258), (-0.8316, 0.809, 2.787), (-0.8293, 0.809, 3.435), (-0.8393, 0.8219, 2.919), (-0.837, 0.8219, 3.566), (-0.844, 0.836, 3.0), (-0.8417, 0.836, 3.647), (-0.8456, 0.8506, 3.027), (-0.8433, 0.8506, 3.675), (-0.844, 0.8653, 3.0), (-0.8417, 0.8653, 3.647), (-0.8393, 0.8793, 2.919), (-0.837, 0.8793, 3.566), (-0.8316, 0.8923, 2.787), (-0.8293, 0.8923, 3.435), (-0.8212, 0.9037, 2.61), (-0.819, 0.9037, 3.258), (-0.8086, 0.913, 2.395), (-0.8063, 0.913, 3.042), (-0.7942, 0.9199, 2.149), (-0.7919, 0.9199, 2.797), (-0.7786, 0.9242, 1.882), (-0.7763, 0.9242, 2.53)], [], [(4, 5, 0, 1), (6, 3, 2, 7), (5, 7, 2, 0), (0, 2, 3, 1), (6, 4, 1, 3), (8, 31, 9), (9, 31, 10), (10, 31, 11), (11, 31, 12), (12, 31, 13), (13, 31, 14), (14, 31, 15), (15, 31, 16), (16, 31, 17), (17, 31, 18), (18, 31, 19), (19, 31, 20), (20, 31, 21), (21, 31, 22), (22, 31, 23), (23, 31, 24), (24, 31, 25), (25, 31, 26), (26, 31, 27), (27, 31, 28), (28, 31, 29), (29, 31, 30), (30, 31, 32), (32, 31, 33), (33, 31, 34), (34, 31, 35), (35, 31, 36), (36, 31, 37), (37, 31, 38), (38, 31, 39), (39, 31, 40), (40, 31, 8), (8, 9, 10, 11, 12, 13, 14, 15, 16, 17, 18, 19, 20, 21, 22, 23, 24, 25, 26, 27, 28, 29, 30, 32, 33, 34, 35, 36, 37, 38, 39, 40), (41, 42, 44, 43), (43, 44, 46, 45), (45, 46, 48, 47), (47, 48, 50, 49), (49, 50, 52, 51), (51, 52, 54, 53), (53, 54, 56, 55), (55, 56, 58, 57), (57, 58, 60, 59), (59, 60, 62, 61), (61, 62, 64, 63), (63, 64, 66, 65), (65, 66, 68, 67), (67, 68, 70, 69), (69, 70, 72, 71), (71, 72, 74, 73), (73, 74, 76, 75), (75, 76, 78, 77), (77, 78, 80, 79), (79, 80, 82, 81), (81, 82, 84, 83), (83, 84, 86, 85), (85, 86, 88, 87), (87, 88, 90, 89), (89, 90, 92, 91), (91, 92, 94, 93), (93, 94, 96, 95), (95, 96, 98, 97), (97, 98, 100, 99), (99, 100, 102, 101), (44, 42, 104, 102, 100, 98, 96, 94, 92, 90, 88, 86, 84, 82, 80, 78, 76, 74, 72, 70, 68, 66, 64, 62, 60, 58, 56, 54, 52, 50, 48, 46), (101, 102, 104, 103), (103, 104, 42, 41), (41, 43, 45, 47, 49, 51, 53, 55, 57, 59, 61, 63, 65, 67, 69, 71, 73, 75, 77, 79, 81, 83, 85, 87, 89, 91, 93, 95, 97, 99, 101, 103), (105, 128, 106), (106, 128, 107), (107, 128, 108), (108, 128, 109), (109, 128, 110), (110, 128, 111), (111, 128, 112), (112, 128, 113), (113, 128, 114), (114, 128, 115), (115, 128, 116), (116, 128, 117), (117, 128, 118), (118, 128, 119), (119, 128, 120), (120, 128, 121), (121, 128, 122), (122, 128, 123), (123, 128, 124), (124, 128, 125), (125, 128, 126), (126, 128, 127), (127, 128, 129), (129, 128, 130), (130, 128, 131), (131, 128, 132), (132, 128, 133), (133, 128, 134), (134, 128, 135), (135, 128, 136), (136, 128, 137), (137, 128, 105), (105, 106, 107, 108, 109, 110, 111, 112, 113, 114, 115, 116, 117, 118, 119, 120, 121, 122, 123, 124, 125, 126, 127, 129, 130, 131, 132, 133, 134, 135, 136, 137), (138, 139, 141, 140), (140, 141, 143, 142), (142, 143, 145, 144), (144, 145, 147, 146), (146, 147, 149, 148), (148, 149, 151, 150), (150, 151, 153, 152), (152, 153, 155, 154), (154, 155, 157, 156), (156, 157, 159, 158), (158, 159, 161, 160), (160, 161, 163, 162), (162, 163, 165, 164), (164, 165, 167, 166), (166, 167, 169, 168), (168, 169, 171, 170), (170, 171, 173, 172), (172, 173, 175, 174), (174, 175, 177, 176), (176, 177, 179, 178), (178, 179, 181, 180), (180, 181, 183, 182), (182, 183, 185, 184), (184, 185, 187, 186), (186, 187, 189, 188), (188, 189, 191, 190), (190, 191, 193, 192), (192, 193, 195, 194), (194, 195, 197, 196), (196, 197, 199, 198), (141, 139, 201, 199, 197, 195, 193, 191, 189, 187, 185, 183, 181, 179, 177, 175, 173, 171, 169, 167, 165, 163, 161, 159, 157, 155, 153, 151, 149, 147, 145, 143), (198, 199, 201, 200), (200, 201, 139, 138), (138, 140, 142, 144, 146, 148, 150, 152, 154, 156, 158, 160, 162, 164, 166, 168, 170, 172, 174, 176, 178, 180, 182, 184, 186, 188, 190, 192, 194, 196, 198, 200), (202, 225, 203), (203, 225, 204), (204, 225, 205), (205, 225, 206), (206, 225, 207), (207, 225, 208), (208, 225, 209), (209, 225, 210), (210, 225, 211), (211, 225, 212), (212, 225, 213), (213, 225, 214), (214, 225, 215), (215, 225, 216), (216, 225, 217), (217, 225, 218), (218, 225, 219), (219, 225, 220), (220, 225, 221), (221, 225, 222), (222, 225, 223), (223, 225, 224), (224, 225, 226), (226, 225, 227), (227, 225, 228), (228, 225, 229), (229, 225, 230), (230, 225, 231), (231, 225, 232), (232, 225, 233), (233, 225, 234), (234, 225, 202), (202, 203, 204, 205, 206, 207, 208, 209, 210, 211, 212, 213, 214, 215, 216, 217, 218, 219, 220, 221, 222, 223, 224, 226, 227, 228, 229, 230, 231, 232, 233, 234), (235, 236, 238, 237), (237, 238, 240, 239), (239, 240, 242, 241), (241, 242, 244, 243), (243, 244, 246, 245), (245, 246, 248, 247), (247, 248, 250, 249), (249, 250, 252, 251), (251, 252, 254, 253), (253, 254, 256, 255), (255, 256, 258, 257), (257, 258, 260, 259), (259, 260, 262, 261), (261, 262, 264, 263), (263, 264, 266, 265), (265, 266, 268, 267), (267, 268, 270, 269), (269, 270, 272, 271), (271, 272, 274, 273), (273, 274, 276, 275), (275, 276, 278, 277), (277, 278, 280, 279), (279, 280, 282, 281), (281, 282, 284, 283), (283, 284, 286, 285), (285, 286, 288, 287), (287, 288, 290, 289), (289, 290, 292, 291), (291, 292, 294, 293), (293, 294, 296, 295), (238, 236, 298, 296, 294, 292, 290, 288, 286, 284, 282, 280, 278, 276, 274, 272, 270, 268, 266, 264, 262, 260, 258, 256, 254, 252, 250, 248, 246, 244, 242, 240), (295, 296, 298, 297), (297, 298, 236, 235), (235, 237, 239, 241, 243, 245, 247, 249, 251, 253, 255, 257, 259, 261, 263, 265, 267, 269, 271, 273, 275, 277, 279, 281, 283, 285, 287, 289, 291, 293, 295, 297), (299, 322, 300), (300, 322, 301), (301, 322, 302), (302, 322, 303), (303, 322, 304), (304, 322, 305), (305, 322, 306), (306, 322, 307), (307, 322, 308), (308, 322, 309), (309, 322, 310), (310, 322, 311), (311, 322, 312), (312, 322, 313), (313, 322, 314), (314, 322, 315), (315, 322, 316), (316, 322, 317), (317, 322, 318), (318, 322, 319), (319, 322, 320), (320, 322, 321), (321, 322, 323), (323, 322, 324), (324, 322, 325), (325, 322, 326), (326, 322, 327), (327, 322, 328), (328, 322, 329), (329, 322, 330), (330, 322, 331), (331, 322, 299), (299, 300, 301, 302, 303, 304, 305, 306, 307, 308, 309, 310, 311, 312, 313, 314, 315, 316, 317, 318, 319, 320, 321, 323, 324, 325, 326, 327, 328, 329, 330, 331), (332, 333, 335, 334), (334, 335, 337, 336), (336, 337, 339, 338), (338, 339, 341, 340), (340, 341, 343, 342), (342, 343, 345, 344), (344, 345, 347, 346), (346, 347, 349, 348), (348, 349, 351, 350), (350, 351, 353, 352), (352, 353, 355, 354), (354, 355, 357, 356), (356, 357, 359, 358), (358, 359, 361, 360), (360, 361, 363, 362), (362, 363, 365, 364), (364, 365, 367, 366), (366, 367, 369, 368), (368, 369, 371, 370), (370, 371, 373, 372), (372, 373, 375, 374), (374, 375, 377, 376), (376, 377, 379, 378), (378, 379, 381, 380), (380, 381, 383, 382), (382, 383, 385, 384), (384, 385, 387, 386), (386, 387, 389, 388), (388, 389, 391, 390), (390, 391, 393, 392), (335, 333, 395, 393, 391, 389, 387, 385, 383, 381, 379, 377, 375, 373, 371, 369, 367, 365, 363, 361, 359, 357, 355, 353, 351, 349, 347, 345, 343, 341, 339, 337), (392, 393, 395, 394), (394, 395, 333, 332), (332, 334, 336, 338, 340, 342, 344, 346, 348, 350, 352, 354, 356, 358, 360, 362, 364, 366, 368, 370, 372, 374, 376, 378, 380, 382, 384, 386, 388, 390, 392, 394), (396, 419, 397), (397, 419, 398), (398, 419, 399), (399, 419, 400), (400, 419, 401), (401, 419, 402), (402, 419, 403), (403, 419, 404), (404, 419, 405), (405, 419, 406), (406, 419, 407), (407, 419, 408), (408, 419, 409), (409, 419, 410), (410, 419, 411), (411, 419, 412), (412, 419, 413), (413, 419, 414), (414, 419, 415), (415, 419, 416), (416, 419, 417), (417, 419, 418), (418, 419, 420), (420, 419, 421), (421, 419, 422), (422, 419, 423), (423, 419, 424), (424, 419, 425), (425, 419, 426), (426, 419, 427), (427, 419, 428), (428, 419, 396), (396, 397, 398, 399, 400, 401, 402, 403, 404, 405, 406, 407, 408, 409, 410, 411, 412, 413, 414, 415, 416, 417, 418, 420, 421, 422, 423, 424, 425, 426, 427, 428), (429, 430, 432, 431), (431, 432, 434, 433), (433, 434, 436, 435), (435, 436, 438, 437), (437, 438, 440, 439), (439, 440, 442, 441), (441, 442, 444, 443), (443, 444, 446, 445), (445, 446, 448, 447), (447, 448, 450, 449), (449, 450, 452, 451), (451, 452, 454, 453), (453, 454, 456, 455), (455, 456, 458, 457), (457, 458, 460, 459), (459, 460, 462, 461), (461, 462, 464, 463), (463, 464, 466, 465), (465, 466, 468, 467), (467, 468, 470, 469), (469, 470, 472, 471), (471, 472, 474, 473), (473, 474, 476, 475), (475, 476, 478, 477), (477, 478, 480, 479), (479, 480, 482, 481), (481, 482, 484, 483), (483, 484, 486, 485), (485, 486, 488, 487), (487, 488, 490, 489), (432, 430, 492, 490, 488, 486, 484, 482, 480, 478, 476, 474, 472, 470, 468, 466, 464, 462, 460, 458, 456, 454, 452, 450, 448, 446, 444, 442, 440, 438, 436, 434), (489, 490, 492, 491), (491, 492, 430, 429), (429, 431, 433, 435, 437, 439, 441, 443, 445, 447, 449, 451, 453, 455, 457, 459, 461, 463, 465, 467, 469, 471, 473, 475, 477, 479, 481, 483, 485, 487, 489, 491), (493, 516, 494), (494, 516, 495), (495, 516, 496), (496, 516, 497), (497, 516, 498), (498, 516, 499), (499, 516, 500), (500, 516, 501), (501, 516, 502), (502, 516, 503), (503, 516, 504), (504, 516, 505), (505, 516, 506), (506, 516, 507), (507, 516, 508), (508, 516, 509), (509, 516, 510), (510, 516, 511), (511, 516, 512), (512, 516, 513), (513, 516, 514), (514, 516, 515), (515, 516, 517), (517, 516, 518), (518, 516, 519), (519, 516, 520), (520, 516, 521), (521, 516, 522), (522, 516, 523), (523, 516, 524), (524, 516, 525), (525, 516, 493), (493, 494, 495, 496, 497, 498, 499, 500, 501, 502, 503, 504, 505, 506, 507, 508, 509, 510, 511, 512, 513, 514, 515, 517, 518, 519, 520, 521, 522, 523, 524, 525), (526, 527, 529, 528), (528, 529, 531, 530), (530, 531, 533, 532), (532, 533, 535, 534), (534, 535, 537, 536), (536, 537, 539, 538), (538, 539, 541, 540), (540, 541, 543, 542), (542, 543, 545, 544), (544, 545, 547, 546), (546, 547, 549, 548), (548, 549, 551, 550), (550, 551, 553, 552), (552, 553, 555, 554), (554, 555, 557, 556), (556, 557, 559, 558), (558, 559, 561, 560), (560, 561, 563, 562), (562, 563, 565, 564), (564, 565, 567, 566), (566, 567, 569, 568), (568, 569, 571, 570), (570, 571, 573, 572), (572, 573, 575, 574), (574, 575, 577, 576), (576, 577, 579, 578), (578, 579, 581, 580), (580, 581, 583, 582), (582, 583, 585, 584), (584, 585, 587, 586), (529, 527, 589, 587, 585, 583, 581, 579, 577, 575, 573, 571, 569, 567, 565, 563, 561, 559, 557, 555, 553, 551, 549, 547, 545, 543, 541, 539, 537, 535, 533, 531), (586, 587, 589, 588), (588, 589, 527, 526), (526, 528, 530, 532, 534, 536, 538, 540, 542, 544, 546, 548, 550, 552, 554, 556, 558, 560, 562, 564, 566, 568, 570, 572, 574, 576, 578, 580, 582, 584, 586, 588), (590, 613, 591), (591, 613, 592), (592, 613, 593), (593, 613, 594), (594, 613, 595), (595, 613, 596), (596, 613, 597), (597, 613, 598), (598, 613, 599), (599, 613, 600), (600, 613, 601), (601, 613, 602), (602, 613, 603), (603, 613, 604), (604, 613, 605), (605, 613, 606), (606, 613, 607), (607, 613, 608), (608, 613, 609), (609, 613, 610), (610, 613, 611), (611, 613, 612), (612, 613, 614), (614, 613, 615), (615, 613, 616), (616, 613, 617), (617, 613, 618), (618, 613, 619), (619, 613, 620), (620, 613, 621), (621, 613, 622), (622, 613, 590), (590, 591, 592, 593, 594, 595, 596, 597, 598, 599, 600, 601, 602, 603, 604, 605, 606, 607, 608, 609, 610, 611, 612, 614, 615, 616, 617, 618, 619, 620, 621, 622), (623, 624, 626, 625), (625, 626, 628, 627), (627, 628, 630, 629), (629, 630, 632, 631), (631, 632, 634, 633), (633, 634, 636, 635), (635, 636, 638, 637), (637, 638, 640, 639), (639, 640, 642, 641), (641, 642, 644, 643), (643, 644, 646, 645), (645, 646, 648, 647), (647, 648, 650, 649), (649, 650, 652, 651), (651, 652, 654, 653), (653, 654, 656, 655), (655, 656, 658, 657), (657, 658, 660, 659), (659, 660, 662, 661), (661, 662, 664, 663), (663, 664, 666, 665), (665, 666, 668, 667), (667, 668, 670, 669), (669, 670, 672, 671), (671, 672, 674, 673), (673, 674, 676, 675), (675, 676, 678, 677), (677, 678, 680, 679), (679, 680, 682, 681), (681, 682, 684, 683), (626, 624, 686, 684, 682, 680, 678, 676, 674, 672, 670, 668, 666, 664, 662, 660, 658, 656, 654, 652, 650, 648, 646, 644, 642, 640, 638, 636, 634, 632, 630, 628), (683, 684, 686, 685), (685, 686, 624, 623), (623, 625, 627, 629, 631, 633, 635, 637, 639, 641, 643, 645, 647, 649, 651, 653, 655, 657, 659, 661, 663, 665, 667, 669, 671, 673, 675, 677, 679, 681, 683, 685), (687, 710, 688), (688, 710, 689), (689, 710, 690), (690, 710, 691), (691, 710, 692), (692, 710, 693), (693, 710, 694), (694, 710, 695), (695, 710, 696), (696, 710, 697), (697, 710, 698), (698, 710, 699), (699, 710, 700), (700, 710, 701), (701, 710, 702), (702, 710, 703), (703, 710, 704), (704, 710, 705), (705, 710, 706), (706, 710, 707), (707, 710, 708), (708, 710, 709), (709, 710, 711), (711, 710, 712), (712, 710, 713), (713, 710, 714), (714, 710, 715), (715, 710, 716), (716, 710, 717), (717, 710, 718), (718, 710, 719), (719, 710, 687), (687, 688, 689, 690, 691, 692, 693, 694, 695, 696, 697, 698, 699, 700, 701, 702, 703, 704, 705, 706, 707, 708, 709, 711, 712, 713, 714, 715, 716, 717, 718, 719), (720, 721, 723, 722), (722, 723, 725, 724), (724, 725, 727, 726), (726, 727, 729, 728), (728, 729, 731, 730), (730, 731, 733, 732), (732, 733, 735, 734), (734, 735, 737, 736), (736, 737, 739, 738), (738, 739, 741, 740), (740, 741, 743, 742), (742, 743, 745, 744), (744, 745, 747, 746), (746, 747, 749, 748), (748, 749, 751, 750), (750, 751, 753, 752), (752, 753, 755, 754), (754, 755, 757, 756), (756, 757, 759, 758), (758, 759, 761, 760), (760, 761, 763, 762), (762, 763, 765, 764), (764, 765, 767, 766), (766, 767, 769, 768), (768, 769, 771, 770), (770, 771, 773, 772), (772, 773, 775, 774), (774, 775, 777, 776), (776, 777, 779, 778), (778, 779, 781, 780), (723, 721, 783, 781, 779, 777, 775, 773, 771, 769, 767, 765, 763, 761, 759, 757, 755, 753, 751, 749, 747, 745, 743, 741, 739, 737, 735, 733, 731, 729, 727, 725), (780, 781, 783, 782), (782, 783, 721, 720), (720, 722, 724, 726, 728, 730, 732, 734, 736, 738, 740, 742, 744, 746, 748, 750, 752, 754, 756, 758, 760, 762, 764, 766, 768, 770, 772, 774, 776, 778, 780, 782)])
me_cube_001.polygons.foreach_set('material_index', [0, 0, 0, 0, 0, 1, 1, 1, 1, 1, 1, 1, 1, 1, 1, 1, 1, 1, 1, 1, 1, 1, 1, 1, 1, 1, 1, 1, 1, 1, 1, 1, 1, 1, 1, 1, 1, 1, 1, 1, 1, 1, 1, 1, 1, 1, 1, 1, 1, 1, 1, 1, 1, 1, 1, 1, 1, 1, 1, 1, 1, 1, 1, 1, 1, 1, 1, 1, 1, 1, 1, 1, 2, 2, 2, 2, 2, 2, 2, 2, 2, 2, 2, 2, 2, 2, 2, 2, 2, 2, 2, 2, 2, 2, 2, 2, 2, 2, 2, 2, 2, 2, 2, 2, 2, 2, 2, 2, 2, 2, 2, 2, 2, 2, 2, 2, 2, 2, 2, 2, 2, 2, 2, 2, 2, 2, 2, 2, 2, 2, 2, 2, 2, 2, 2, 2, 2, 2, 2, 3, 3, 3, 3, 3, 3, 3, 3, 3, 3, 3, 3, 3, 3, 3, 3, 3, 3, 3, 3, 3, 3, 3, 3, 3, 3, 3, 3, 3, 3, 3, 3, 3, 3, 3, 3, 3, 3, 3, 3, 3, 3, 3, 3, 3, 3, 3, 3, 3, 3, 3, 3, 3, 3, 3, 3, 3, 3, 3, 3, 3, 3, 3, 3, 3, 3, 3, 4, 4, 4, 4, 4, 4, 4, 4, 4, 4, 4, 4, 4, 4, 4, 4, 4, 4, 4, 4, 4, 4, 4, 4, 4, 4, 4, 4, 4, 4, 4, 4, 4, 4, 4, 4, 4, 4, 4, 4, 4, 4, 4, 4, 4, 4, 4, 4, 4, 4, 4, 4, 4, 4, 4, 4, 4, 4, 4, 4, 4, 4, 4, 4, 4, 4, 4, 5, 5, 5, 5, 5, 5, 5, 5, 5, 5, 5, 5, 5, 5, 5, 5, 5, 5, 5, 5, 5, 5, 5, 5, 5, 5, 5, 5, 5, 5, 5, 5, 5, 5, 5, 5, 5, 5, 5, 5, 5, 5, 5, 5, 5, 5, 5, 5, 5, 5, 5, 5, 5, 5, 5, 5, 5, 5, 5, 5, 5, 5, 5, 5, 5, 5, 5, 6, 6, 6, 6, 6, 6, 6, 6, 6, 6, 6, 6, 6, 6, 6, 6, 6, 6, 6, 6, 6, 6, 6, 6, 6, 6, 6, 6, 6, 6, 6, 6, 6, 6, 6, 6, 6, 6, 6, 6, 6, 6, 6, 6, 6, 6, 6, 6, 6, 6, 6, 6, 6, 6, 6, 6, 6, 6, 6, 6, 6, 6, 6, 6, 6, 6, 6, 7, 7, 7, 7, 7, 7, 7, 7, 7, 7, 7, 7, 7, 7, 7, 7, 7, 7, 7, 7, 7, 7, 7, 7, 7, 7, 7, 7, 7, 7, 7, 7, 7, 7, 7, 7, 7, 7, 7, 7, 7, 7, 7, 7, 7, 7, 7, 7, 7, 7, 7, 7, 7, 7, 7, 7, 7, 7, 7, 7, 7, 7, 7, 7, 7, 7, 7, 8, 8, 8, 8, 8, 8, 8, 8, 8, 8, 8, 8, 8, 8, 8, 8, 8, 8, 8, 8, 8, 8, 8, 8, 8, 8, 8, 8, 8, 8, 8, 8, 8, 8, 8, 8, 8, 8, 8, 8, 8, 8, 8, 8, 8, 8, 8, 8, 8, 8, 8, 8, 8, 8, 8, 8, 8, 8, 8, 8, 8, 8, 8, 8, 8, 8, 8])
me_cube_001.materials.append(mat_material_002)
me_cube_001.materials.append(mat_material_001)
me_cube_001.materials.append(mat_material_003)
me_cube_001.materials.append(mat_material_004)
me_cube_001.materials.append(mat_material_005)
me_cube_001.materials.append(mat_material_009)
me_cube_001.materials.append(mat_material_008)
me_cube_001.materials.append(mat_material_007)
me_cube_001.materials.append(mat_material_006)
me_cube_001.use_remesh_preserve_volume = False
me_cube_001.use_remesh_preserve_attributes = False
me_cube_001.use_mirror_vertex_groups = False
me_cube_001.update()
me_cube = bpy.data.meshes.new('Cube')
me_cube.from_pydata([(0.9957, 1.0, 6.638), (0.9957, -1.0, 6.638), (0.9926, 1.0, 8.614), (0.9926, -1.0, 8.614), (-0.006199, 1.0, -12.82), (-0.006199, -1.0, -12.82), (-0.005828, 1.0, -10.83), (-0.005829, -1.0, -10.83), (0.7257, -0.7667, 4.301), (0.7362, -0.7677, 4.562), (0.7463, -0.7705, 4.814), (0.7556, -0.7751, 5.046), (0.7638, -0.7814, 5.249), (0.7705, -0.7889, 5.416), (0.7755, -0.7976, 5.54), (0.7785, -0.807, 5.616), (0.7796, -0.8167, 5.642), (0.7785, -0.8265, 5.616), (0.7755, -0.8359, 5.54), (0.7705, -0.8445, 5.416), (0.7638, -0.8521, 5.249), (0.7556, -0.8583, 5.046), (0.7463, -0.8629, 4.814), (0.7362, -0.8658, 4.562), (0.7257, -0.8667, 4.301), (0.7152, -0.8658, 4.039), (0.7051, -0.8629, 3.788), (0.6958, -0.8583, 3.556), (0.6877, -0.8521, 3.353), (0.681, -0.8445, 3.186), (0.676, -0.8359, 3.062), (0.6779, -0.8167, 13.72), (0.6729, -0.8265, 2.986), (0.6719, -0.8167, 2.96), (0.6729, -0.807, 2.986), (0.676, -0.7976, 3.062), (0.681, -0.7889, 3.186), (0.6877, -0.7814, 3.353), (0.6958, -0.7751, 3.556), (0.7051, -0.7705, 3.788), (0.7152, -0.7677, 4.039), (0.7292, -0.7417, 3.61), (0.7261, -0.7417, 4.238), (0.745, -0.7432, 4.002), (0.7418, -0.7432, 4.63), (0.7602, -0.7474, 4.379), (0.757, -0.7474, 5.008), (0.7741, -0.7544, 4.727), (0.7709, -0.7544, 5.355), (0.7864, -0.7637, 5.032), (0.7832, -0.7637, 5.66), (0.7964, -0.7751, 5.282), (0.7932, -0.7751, 5.91), (0.8039, -0.788, 5.468), (0.8007, -0.788, 6.096), (0.8085, -0.8021, 5.582), (0.8053, -0.8021, 6.21), (0.81, -0.8167, 5.621), (0.8068, -0.8167, 6.249), (0.8085, -0.8314, 5.582), (0.8053, -0.8314, 6.21), (0.8039, -0.8454, 5.468), (0.8007, -0.8454, 6.096), (0.7964, -0.8584, 5.282), (0.7932, -0.8584, 5.91), (0.7864, -0.8698, 5.032), (0.7832, -0.8698, 5.66), (0.7741, -0.8791, 4.727), (0.7709, -0.8791, 5.355), (0.7602, -0.886, 4.379), (0.757, -0.886, 5.008), (0.745, -0.8903, 4.002), (0.7418, -0.8903, 4.63), (0.7292, -0.8917, 3.61), (0.7261, -0.8917, 4.238), (0.7135, -0.8903, 3.217), (0.7103, -0.8903, 3.846), (0.6983, -0.886, 2.84), (0.6952, -0.886, 3.468), (0.6844, -0.8791, 2.492), (0.6812, -0.8791, 3.121), (0.6721, -0.8698, 2.188), (0.669, -0.8698, 2.816), (0.6621, -0.8584, 1.938), (0.6589, -0.8584, 2.566), (0.6546, -0.8454, 1.752), (0.6514, -0.8454, 2.38), (0.65, -0.8314, 1.637), (0.6469, -0.8314, 2.265), (0.6485, -0.8167, 1.599), (0.6453, -0.8167, 2.227), (0.65, -0.8021, 1.637), (0.6469, -0.8021, 2.265), (0.6546, -0.788, 1.752), (0.6514, -0.788, 2.38), (0.6621, -0.7751, 1.938), (0.6589, -0.7751, 2.566), (0.6721, -0.7637, 2.188), (0.669, -0.7637, 2.816), (0.6844, -0.7544, 2.492), (0.6812, -0.7544, 3.121), (0.6983, -0.7474, 2.84), (0.6952, -0.7474, 3.468), (0.7135, -0.7432, 3.217), (0.7103, -0.7432, 3.846), (0.7257, -0.5505, 4.301), (0.7362, -0.5515, 4.562), (0.7463, -0.5543, 4.814), (0.7556, -0.5589, 5.046), (0.7638, -0.5651, 5.249), (0.7705, -0.5727, 5.416), (0.7755, -0.5814, 5.54), (0.7785, -0.5907, 5.616), (0.7796, -0.6005, 5.642), (0.7785, -0.6103, 5.616), (0.7755, -0.6196, 5.54), (0.7705, -0.6283, 5.416), (0.7638, -0.6359, 5.249), (0.7556, -0.6421, 5.046), (0.7463, -0.6467, 4.814), (0.7362, -0.6495, 4.562), (0.7257, -0.6505, 4.301), (0.7152, -0.6495, 4.039), (0.7051, -0.6467, 3.788), (0.6958, -0.6421, 3.556), (0.6877, -0.6359, 3.353), (0.681, -0.6283, 3.186), (0.676, -0.6196, 3.062), (0.6779, -0.6005, 13.72), (0.6729, -0.6103, 2.986), (0.6719, -0.6005, 2.96), (0.6729, -0.5907, 2.986), (0.676, -0.5814, 3.062), (0.681, -0.5727, 3.186), (0.6877, -0.5651, 3.353), (0.6958, -0.5589, 3.556), (0.7051, -0.5543, 3.788), (0.7152, -0.5515, 4.039), (0.7292, -0.5255, 3.61), (0.7261, -0.5255, 4.238), (0.745, -0.5269, 4.002), (0.7418, -0.5269, 4.63), (0.7602, -0.5312, 4.379), (0.757, -0.5312, 5.008), (0.7741, -0.5381, 4.727), (0.7709, -0.5381, 5.355), (0.7864, -0.5475, 5.032), (0.7832, -0.5475, 5.66), (0.7964, -0.5588, 5.282), (0.7932, -0.5588, 5.91), (0.8039, -0.5718, 5.468), (0.8007, -0.5718, 6.096), (0.8085, -0.5859, 5.582), (0.8053, -0.5859, 6.21), (0.81, -0.6005, 5.621), (0.8068, -0.6005, 6.249), (0.8085, -0.6151, 5.582), (0.8053, -0.6151, 6.21), (0.8039, -0.6292, 5.468), (0.8007, -0.6292, 6.096), (0.7964, -0.6422, 5.282), (0.7932, -0.6422, 5.91), (0.7864, -0.6535, 5.032), (0.7832, -0.6535, 5.66), (0.7741, -0.6629, 4.727), (0.7709, -0.6629, 5.355), (0.7602, -0.6698, 4.379), (0.757, -0.6698, 5.008), (0.745, -0.6741, 4.002), (0.7418, -0.6741, 4.63), (0.7292, -0.6755, 3.61), (0.7261, -0.6755, 4.238), (0.7135, -0.6741, 3.217), (0.7103, -0.6741, 3.846), (0.6983, -0.6698, 2.84), (0.6952, -0.6698, 3.468), (0.6844, -0.6629, 2.492), (0.6812, -0.6629, 3.121), (0.6721, -0.6535, 2.188), (0.669, -0.6535, 2.816), (0.6621, -0.6422, 1.938), (0.6589, -0.6422, 2.566), (0.6546, -0.6292, 1.752), (0.6514, -0.6292, 2.38), (0.65, -0.6151, 1.637), (0.6469, -0.6151, 2.265), (0.6485, -0.6005, 1.599), (0.6453, -0.6005, 2.227), (0.65, -0.5859, 1.637), (0.6469, -0.5859, 2.265), (0.6546, -0.5718, 1.752), (0.6514, -0.5718, 2.38), (0.6621, -0.5588, 1.938), (0.6589, -0.5588, 2.566), (0.6721, -0.5475, 2.188), (0.669, -0.5475, 2.816), (0.6844, -0.5381, 2.492), (0.6812, -0.5381, 3.121), (0.6983, -0.5312, 2.84), (0.6952, -0.5312, 3.468), (0.7135, -0.5269, 3.217), (0.7103, -0.5269, 3.846), (0.7257, -0.3227, 4.301), (0.7362, -0.3237, 4.562), (0.7463, -0.3265, 4.814), (0.7556, -0.3311, 5.046), (0.7638, -0.3373, 5.249), (0.7705, -0.3449, 5.416), (0.7755, -0.3536, 5.54), (0.7785, -0.3629, 5.616), (0.7796, -0.3727, 5.642), (0.7785, -0.3825, 5.616), (0.7755, -0.3918, 5.54), (0.7705, -0.4005, 5.416), (0.7638, -0.4081, 5.249), (0.7556, -0.4143, 5.046), (0.7463, -0.4189, 4.814), (0.7362, -0.4217, 4.562), (0.7257, -0.4227, 4.301), (0.7152, -0.4217, 4.039), (0.7051, -0.4189, 3.788), (0.6958, -0.4143, 3.556), (0.6877, -0.4081, 3.353), (0.681, -0.4005, 3.186), (0.676, -0.3918, 3.062), (0.6779, -0.3727, 13.72), (0.6729, -0.3825, 2.986), (0.6719, -0.3727, 2.96), (0.6729, -0.3629, 2.986), (0.676, -0.3536, 3.062), (0.681, -0.3449, 3.186), (0.6877, -0.3373, 3.353), (0.6958, -0.3311, 3.556), (0.7051, -0.3265, 3.788), (0.7152, -0.3237, 4.039), (0.7292, -0.2977, 3.61), (0.7261, -0.2977, 4.238), (0.745, -0.2991, 4.002), (0.7418, -0.2991, 4.63), (0.7602, -0.3034, 4.379), (0.757, -0.3034, 5.008), (0.7741, -0.3103, 4.727), (0.7709, -0.3103, 5.355), (0.7864, -0.3197, 5.032), (0.7832, -0.3197, 5.66), (0.7964, -0.331, 5.282), (0.7932, -0.331, 5.91), (0.8039, -0.344, 5.468), (0.8007, -0.344, 6.096), (0.8085, -0.3581, 5.582), (0.8053, -0.3581, 6.21), (0.81, -0.3727, 5.621), (0.8068, -0.3727, 6.249), (0.8085, -0.3873, 5.582), (0.8053, -0.3873, 6.21), (0.8039, -0.4014, 5.468), (0.8007, -0.4014, 6.096), (0.7964, -0.4144, 5.282), (0.7932, -0.4144, 5.91), (0.7864, -0.4257, 5.032), (0.7832, -0.4257, 5.66), (0.7741, -0.4351, 4.727), (0.7709, -0.4351, 5.355), (0.7602, -0.442, 4.379), (0.757, -0.442, 5.008), (0.745, -0.4463, 4.002), (0.7418, -0.4463, 4.63), (0.7292, -0.4477, 3.61), (0.7261, -0.4477, 4.238), (0.7135, -0.4463, 3.217), (0.7103, -0.4463, 3.846), (0.6983, -0.442, 2.84), (0.6952, -0.442, 3.468), (0.6844, -0.4351, 2.492), (0.6812, -0.4351, 3.121), (0.6721, -0.4257, 2.188), (0.669, -0.4257, 2.816), (0.6621, -0.4144, 1.938), (0.6589, -0.4144, 2.566), (0.6546, -0.4014, 1.752), (0.6514, -0.4014, 2.38), (0.65, -0.3873, 1.637), (0.6469, -0.3873, 2.265), (0.6485, -0.3727, 1.599), (0.6453, -0.3727, 2.227), (0.65, -0.3581, 1.637), (0.6469, -0.3581, 2.265), (0.6546, -0.344, 1.752), (0.6514, -0.344, 2.38), (0.6621, -0.331, 1.938), (0.6589, -0.331, 2.566), (0.6721, -0.3197, 2.188), (0.669, -0.3197, 2.816), (0.6844, -0.3103, 2.492), (0.6812, -0.3103, 3.121), (0.6983, -0.3034, 2.84), (0.6952, -0.3034, 3.468), (0.7135, -0.2991, 3.217), (0.7103, -0.2991, 3.846), (0.7257, -0.1062, 4.301), (0.7362, -0.1071, 4.562), (0.7463, -0.11, 4.814), (0.7556, -0.1146, 5.046), (0.7638, -0.1208, 5.249), (0.7705, -0.1284, 5.416), (0.7755, -0.137, 5.54), (0.7785, -0.1464, 5.616), (0.7796, -0.1562, 5.642), (0.7785, -0.1659, 5.616), (0.7755, -0.1753, 5.54), (0.7705, -0.1839, 5.416), (0.7638, -0.1915, 5.249), (0.7556, -0.1977, 5.046), (0.7463, -0.2024, 4.814), (0.7362, -0.2052, 4.562), (0.7257, -0.2062, 4.301), (0.7152, -0.2052, 4.039), (0.7051, -0.2024, 3.788), (0.6958, -0.1977, 3.556), (0.6877, -0.1915, 3.353), (0.681, -0.1839, 3.186), (0.676, -0.1753, 3.062), (0.6779, -0.1562, 13.72), (0.6729, -0.1659, 2.986), (0.6719, -0.1562, 2.96), (0.6729, -0.1464, 2.986), (0.676, -0.137, 3.062), (0.681, -0.1284, 3.186), (0.6877, -0.1208, 3.353), (0.6958, -0.1146, 3.556), (0.7051, -0.11, 3.788), (0.7152, -0.1071, 4.039), (0.7292, -0.08116, 3.61), (0.7261, -0.08116, 4.238), (0.745, -0.0826, 4.002), (0.7418, -0.0826, 4.63), (0.7602, -0.08687, 4.379), (0.757, -0.08687, 5.008), (0.7741, -0.0938, 4.727), (0.7709, -0.0938, 5.355), (0.7864, -0.1031, 5.032), (0.7832, -0.1031, 5.66), (0.7964, -0.1145, 5.282), (0.7932, -0.1145, 5.91), (0.8039, -0.1275, 5.468), (0.8007, -0.1275, 6.096), (0.8085, -0.1415, 5.582), (0.8053, -0.1415, 6.21), (0.81, -0.1562, 5.621), (0.8068, -0.1562, 6.249), (0.8085, -0.1708, 5.582), (0.8053, -0.1708, 6.21), (0.8039, -0.1849, 5.468), (0.8007, -0.1849, 6.096), (0.7964, -0.1978, 5.282), (0.7932, -0.1978, 5.91), (0.7864, -0.2092, 5.032), (0.7832, -0.2092, 5.66), (0.7741, -0.2185, 4.727), (0.7709, -0.2185, 5.355), (0.7602, -0.2254, 4.379), (0.757, -0.2254, 5.008), (0.745, -0.2297, 4.002), (0.7418, -0.2297, 4.63), (0.7292, -0.2312, 3.61), (0.7261, -0.2312, 4.238), (0.7135, -0.2297, 3.217), (0.7103, -0.2297, 3.846), (0.6983, -0.2254, 2.84), (0.6952, -0.2254, 3.468), (0.6844, -0.2185, 2.492), (0.6812, -0.2185, 3.121), (0.6721, -0.2092, 2.188), (0.669, -0.2092, 2.816), (0.6621, -0.1978, 1.938), (0.6589, -0.1978, 2.566), (0.6546, -0.1849, 1.752), (0.6514, -0.1849, 2.38), (0.65, -0.1708, 1.637), (0.6469, -0.1708, 2.265), (0.6485, -0.1562, 1.599), (0.6453, -0.1562, 2.227), (0.65, -0.1415, 1.637), (0.6469, -0.1415, 2.265), (0.6546, -0.1275, 1.752), (0.6514, -0.1275, 2.38), (0.6621, -0.1145, 1.938), (0.6589, -0.1145, 2.566), (0.6721, -0.1031, 2.188), (0.669, -0.1031, 2.816), (0.6844, -0.0938, 2.492), (0.6812, -0.0938, 3.121), (0.6983, -0.08687, 2.84), (0.6952, -0.08687, 3.468), (0.7135, -0.0826, 3.217), (0.7103, -0.0826, 3.846), (0.7257, 0.9006, 4.301), (0.7362, 0.8997, 4.562), (0.7463, 0.8968, 4.814), (0.7556, 0.8922, 5.046), (0.7638, 0.886, 5.249), (0.7705, 0.8784, 5.416), (0.7755, 0.8698, 5.54), (0.7785, 0.8604, 5.616), (0.7796, 0.8506, 5.642), (0.7785, 0.8409, 5.616), (0.7755, 0.8315, 5.54), (0.7705, 0.8229, 5.416), (0.7638, 0.8153, 5.249), (0.7556, 0.8091, 5.046), (0.7463, 0.8044, 4.814), (0.7362, 0.8016, 4.562), (0.7257, 0.8006, 4.301), (0.7152, 0.8016, 4.039), (0.7051, 0.8044, 3.788), (0.6958, 0.8091, 3.556), (0.6877, 0.8153, 3.353), (0.681, 0.8229, 3.186), (0.676, 0.8315, 3.062), (0.6779, 0.8506, 13.72), (0.6729, 0.8409, 2.986), (0.6719, 0.8506, 2.96), (0.6729, 0.8604, 2.986), (0.676, 0.8698, 3.062), (0.681, 0.8784, 3.186), (0.6877, 0.886, 3.353), (0.6958, 0.8922, 3.556), (0.7051, 0.8968, 3.788), (0.7152, 0.8997, 4.039), (0.7292, 0.9256, 3.61), (0.7261, 0.9256, 4.238), (0.745, 0.9242, 4.002), (0.7418, 0.9242, 4.63), (0.7602, 0.9199, 4.379), (0.757, 0.9199, 5.008), (0.7741, 0.913, 4.727), (0.7709, 0.913, 5.355), (0.7864, 0.9037, 5.032), (0.7832, 0.9037, 5.66), (0.7964, 0.8923, 5.282), (0.7932, 0.8923, 5.91), (0.8039, 0.8793, 5.468), (0.8007, 0.8793, 6.096), (0.8085, 0.8653, 5.582), (0.8053, 0.8653, 6.21), (0.81, 0.8506, 5.621), (0.8068, 0.8506, 6.249), (0.8085, 0.836, 5.582), (0.8053, 0.836, 6.21), (0.8039, 0.8219, 5.468), (0.8007, 0.8219, 6.096), (0.7964, 0.809, 5.282), (0.7932, 0.809, 5.91), (0.7864, 0.7976, 5.032), (0.7832, 0.7976, 5.66), (0.7741, 0.7883, 4.727), (0.7709, 0.7883, 5.355), (0.7602, 0.7813, 4.379), (0.757, 0.7813, 5.008), (0.745, 0.7771, 4.002), (0.7418, 0.7771, 4.63), (0.7292, 0.7756, 3.61), (0.7261, 0.7756, 4.238), (0.7135, 0.7771, 3.217), (0.7103, 0.7771, 3.846), (0.6983, 0.7813, 2.84), (0.6952, 0.7813, 3.468), (0.6844, 0.7883, 2.492), (0.6812, 0.7883, 3.121), (0.6721, 0.7976, 2.188), (0.669, 0.7976, 2.816), (0.6621, 0.809, 1.938), (0.6589, 0.809, 2.566), (0.6546, 0.8219, 1.752), (0.6514, 0.8219, 2.38), (0.65, 0.836, 1.637), (0.6469, 0.836, 2.265), (0.6485, 0.8506, 1.599), (0.6453, 0.8506, 2.227), (0.65, 0.8653, 1.637), (0.6469, 0.8653, 2.265), (0.6546, 0.8793, 1.752), (0.6514, 0.8793, 2.38), (0.6621, 0.8923, 1.938), (0.6589, 0.8923, 2.566), (0.6721, 0.9037, 2.188), (0.669, 0.9037, 2.816), (0.6844, 0.913, 2.492), (0.6812, 0.913, 3.121), (0.6983, 0.9199, 2.84), (0.6952, 0.9199, 3.468), (0.7135, 0.9242, 3.217), (0.7103, 0.9242, 3.846), (0.7257, 0.6841, 4.301), (0.7362, 0.6831, 4.562), (0.7463, 0.6803, 4.814), (0.7556, 0.6757, 5.046), (0.7638, 0.6695, 5.249), (0.7705, 0.6619, 5.416), (0.7755, 0.6532, 5.54), (0.7785, 0.6438, 5.616), (0.7796, 0.6341, 5.642), (0.7785, 0.6243, 5.616), (0.7755, 0.615, 5.54), (0.7705, 0.6063, 5.416), (0.7638, 0.5987, 5.249), (0.7556, 0.5925, 5.046), (0.7463, 0.5879, 4.814), (0.7362, 0.5851, 4.562), (0.7257, 0.5841, 4.301), (0.7152, 0.5851, 4.039), (0.7051, 0.5879, 3.788), (0.6958, 0.5925, 3.556), (0.6877, 0.5987, 3.353), (0.681, 0.6063, 3.186), (0.676, 0.615, 3.062), (0.6779, 0.6341, 13.72), (0.6729, 0.6243, 2.986), (0.6719, 0.6341, 2.96), (0.6729, 0.6438, 2.986), (0.676, 0.6532, 3.062), (0.681, 0.6619, 3.186), (0.6877, 0.6695, 3.353), (0.6958, 0.6757, 3.556), (0.7051, 0.6803, 3.788), (0.7152, 0.6831, 4.039), (0.7292, 0.7091, 3.61), (0.7261, 0.7091, 4.238), (0.745, 0.7077, 4.002), (0.7418, 0.7077, 4.63), (0.7602, 0.7034, 4.379), (0.757, 0.7034, 5.008), (0.7741, 0.6965, 4.727), (0.7709, 0.6965, 5.355), (0.7864, 0.6871, 5.032), (0.7832, 0.6871, 5.66), (0.7964, 0.6758, 5.282), (0.7932, 0.6758, 5.91), (0.8039, 0.6628, 5.468), (0.8007, 0.6628, 6.096), (0.8085, 0.6487, 5.582), (0.8053, 0.6487, 6.21), (0.81, 0.6341, 5.621), (0.8068, 0.6341, 6.249), (0.8085, 0.6195, 5.582), (0.8053, 0.6195, 6.21), (0.8039, 0.6054, 5.468), (0.8007, 0.6054, 6.096), (0.7964, 0.5924, 5.282), (0.7932, 0.5924, 5.91), (0.7864, 0.5811, 5.032), (0.7832, 0.5811, 5.66), (0.7741, 0.5717, 4.727), (0.7709, 0.5717, 5.355), (0.7602, 0.5648, 4.379), (0.757, 0.5648, 5.008), (0.745, 0.5605, 4.002), (0.7418, 0.5605, 4.63), (0.7292, 0.5591, 3.61), (0.7261, 0.5591, 4.238), (0.7135, 0.5605, 3.217), (0.7103, 0.5605, 3.846), (0.6983, 0.5648, 2.84), (0.6952, 0.5648, 3.468), (0.6844, 0.5717, 2.492), (0.6812, 0.5717, 3.121), (0.6721, 0.5811, 2.188), (0.669, 0.5811, 2.816), (0.6621, 0.5924, 1.938), (0.6589, 0.5924, 2.566), (0.6546, 0.6054, 1.752), (0.6514, 0.6054, 2.38), (0.65, 0.6195, 1.637), (0.6469, 0.6195, 2.265), (0.6485, 0.6341, 1.599), (0.6453, 0.6341, 2.227), (0.65, 0.6487, 1.637), (0.6469, 0.6487, 2.265), (0.6546, 0.6628, 1.752), (0.6514, 0.6628, 2.38), (0.6621, 0.6758, 1.938), (0.6589, 0.6758, 2.566), (0.6721, 0.6871, 2.188), (0.669, 0.6871, 2.816), (0.6844, 0.6965, 2.492), (0.6812, 0.6965, 3.121), (0.6983, 0.7034, 2.84), (0.6952, 0.7034, 3.468), (0.7135, 0.7077, 3.217), (0.7103, 0.7077, 3.846), (0.7257, 0.4563, 4.301), (0.7362, 0.4553, 4.562), (0.7463, 0.4525, 4.814), (0.7556, 0.4479, 5.046), (0.7638, 0.4416, 5.249), (0.7705, 0.4341, 5.416), (0.7755, 0.4254, 5.54), (0.7785, 0.416, 5.616), (0.7796, 0.4063, 5.642), (0.7785, 0.3965, 5.616), (0.7755, 0.3872, 5.54), (0.7705, 0.3785, 5.416), (0.7638, 0.3709, 5.249), (0.7556, 0.3647, 5.046), (0.7463, 0.3601, 4.814), (0.7362, 0.3573, 4.562), (0.7257, 0.3563, 4.301), (0.7152, 0.3573, 4.039), (0.7051, 0.3601, 3.788), (0.6958, 0.3647, 3.556), (0.6877, 0.3709, 3.353), (0.681, 0.3785, 3.186), (0.676, 0.3872, 3.062), (0.6779, 0.4063, 13.72), (0.6729, 0.3965, 2.986), (0.6719, 0.4063, 2.96), (0.6729, 0.416, 2.986), (0.676, 0.4254, 3.062), (0.681, 0.4341, 3.186), (0.6877, 0.4416, 3.353), (0.6958, 0.4479, 3.556), (0.7051, 0.4525, 3.788), (0.7152, 0.4553, 4.039), (0.7292, 0.4813, 3.61), (0.7261, 0.4813, 4.238), (0.745, 0.4799, 4.002), (0.7418, 0.4799, 4.63), (0.7602, 0.4756, 4.379), (0.757, 0.4756, 5.008), (0.7741, 0.4687, 4.727), (0.7709, 0.4687, 5.355), (0.7864, 0.4593, 5.032), (0.7832, 0.4593, 5.66), (0.7964, 0.448, 5.282), (0.7932, 0.448, 5.91), (0.8039, 0.435, 5.468), (0.8007, 0.435, 6.096), (0.8085, 0.4209, 5.582), (0.8053, 0.4209, 6.21), (0.81, 0.4063, 5.621), (0.8068, 0.4063, 6.249), (0.8085, 0.3917, 5.582), (0.8053, 0.3917, 6.21), (0.8039, 0.3776, 5.468), (0.8007, 0.3776, 6.096), (0.7964, 0.3646, 5.282), (0.7932, 0.3646, 5.91), (0.7864, 0.3533, 5.032), (0.7832, 0.3533, 5.66), (0.7741, 0.3439, 4.727), (0.7709, 0.3439, 5.355), (0.7602, 0.337, 4.379), (0.757, 0.337, 5.008), (0.745, 0.3327, 4.002), (0.7418, 0.3327, 4.63), (0.7292, 0.3313, 3.61), (0.7261, 0.3313, 4.238), (0.7135, 0.3327, 3.217), (0.7103, 0.3327, 3.846), (0.6983, 0.337, 2.84), (0.6952, 0.337, 3.468), (0.6844, 0.3439, 2.492), (0.6812, 0.3439, 3.121), (0.6721, 0.3533, 2.188), (0.669, 0.3533, 2.816), (0.6621, 0.3646, 1.938), (0.6589, 0.3646, 2.566), (0.6546, 0.3776, 1.752), (0.6514, 0.3776, 2.38), (0.65, 0.3917, 1.637), (0.6469, 0.3917, 2.265), (0.6485, 0.4063, 1.599), (0.6453, 0.4063, 2.227), (0.65, 0.4209, 1.637), (0.6469, 0.4209, 2.265), (0.6546, 0.435, 1.752), (0.6514, 0.435, 2.38), (0.6621, 0.448, 1.938), (0.6589, 0.448, 2.566), (0.6721, 0.4593, 2.188), (0.669, 0.4593, 2.816), (0.6844, 0.4687, 2.492), (0.6812, 0.4687, 3.121), (0.6983, 0.4756, 2.84), (0.6952, 0.4756, 3.468), (0.7135, 0.4799, 3.217), (0.7103, 0.4799, 3.846), (0.7257, 0.2401, 4.301), (0.7362, 0.2391, 4.562), (0.7463, 0.2363, 4.814), (0.7556, 0.2316, 5.046), (0.7638, 0.2254, 5.249), (0.7705, 0.2179, 5.416), (0.7755, 0.2092, 5.54), (0.7785, 0.1998, 5.616), (0.7796, 0.1901, 5.642), (0.7785, 0.1803, 5.616), (0.7755, 0.1709, 5.54), (0.7705, 0.1623, 5.416), (0.7638, 0.1547, 5.249), (0.7556, 0.1485, 5.046), (0.7463, 0.1439, 4.814), (0.7362, 0.141, 4.562), (0.7257, 0.1401, 4.301), (0.7152, 0.141, 4.039), (0.7051, 0.1439, 3.788), (0.6958, 0.1485, 3.556), (0.6877, 0.1547, 3.353), (0.681, 0.1623, 3.186), (0.676, 0.1709, 3.062), (0.6779, 0.1901, 13.72), (0.6729, 0.1803, 2.986), (0.6719, 0.1901, 2.96), (0.6729, 0.1998, 2.986), (0.676, 0.2092, 3.062), (0.681, 0.2179, 3.186), (0.6877, 0.2254, 3.353), (0.6958, 0.2316, 3.556), (0.7051, 0.2363, 3.788), (0.7152, 0.2391, 4.039), (0.7292, 0.2651, 3.61), (0.7261, 0.2651, 4.238), (0.745, 0.2636, 4.002), (0.7418, 0.2636, 4.63), (0.7602, 0.2594, 4.379), (0.757, 0.2594, 5.008), (0.7741, 0.2524, 4.727), (0.7709, 0.2524, 5.355), (0.7864, 0.2431, 5.032), (0.7832, 0.2431, 5.66), (0.7964, 0.2317, 5.282), (0.7932, 0.2317, 5.91), (0.8039, 0.2188, 5.468), (0.8007, 0.2188, 6.096), (0.8085, 0.2047, 5.582), (0.8053, 0.2047, 6.21), (0.81, 0.1901, 5.621), (0.8068, 0.1901, 6.249), (0.8085, 0.1754, 5.582), (0.8053, 0.1754, 6.21), (0.8039, 0.1614, 5.468), (0.8007, 0.1614, 6.096), (0.7964, 0.1484, 5.282), (0.7932, 0.1484, 5.91), (0.7864, 0.137, 5.032), (0.7832, 0.137, 5.66), (0.7741, 0.1277, 4.727), (0.7709, 0.1277, 5.355), (0.7602, 0.1208, 4.379), (0.757, 0.1208, 5.008), (0.745, 0.1165, 4.002), (0.7418, 0.1165, 4.63), (0.7292, 0.1151, 3.61), (0.7261, 0.1151, 4.238), (0.7135, 0.1165, 3.217), (0.7103, 0.1165, 3.846), (0.6983, 0.1208, 2.84), (0.6952, 0.1208, 3.468), (0.6844, 0.1277, 2.492), (0.6812, 0.1277, 3.121), (0.6721, 0.137, 2.188), (0.669, 0.137, 2.816), (0.6621, 0.1484, 1.938), (0.6589, 0.1484, 2.566), (0.6546, 0.1614, 1.752), (0.6514, 0.1614, 2.38), (0.65, 0.1754, 1.637), (0.6469, 0.1754, 2.265), (0.6485, 0.1901, 1.599), (0.6453, 0.1901, 2.227), (0.65, 0.2047, 1.637), (0.6469, 0.2047, 2.265), (0.6546, 0.2188, 1.752), (0.6514, 0.2188, 2.38), (0.6621, 0.2317, 1.938), (0.6589, 0.2317, 2.566), (0.6721, 0.2431, 2.188), (0.669, 0.2431, 2.816), (0.6844, 0.2524, 2.492), (0.6812, 0.2524, 3.121), (0.6983, 0.2594, 2.84), (0.6952, 0.2594, 3.468), (0.7135, 0.2636, 3.217), (0.7103, 0.2636, 3.846)], [], [(0, 2, 3, 1), (2, 0, 4, 6), (1, 3, 7, 5), (2, 6, 7, 3), (0, 1, 5, 4), (8, 31, 9), (9, 31, 10), (10, 31, 11), (11, 31, 12), (12, 31, 13), (13, 31, 14), (14, 31, 15), (15, 31, 16), (16, 31, 17), (17, 31, 18), (18, 31, 19), (19, 31, 20), (20, 31, 21), (21, 31, 22), (22, 31, 23), (23, 31, 24), (24, 31, 25), (25, 31, 26), (26, 31, 27), (27, 31, 28), (28, 31, 29), (29, 31, 30), (30, 31, 32), (32, 31, 33), (33, 31, 34), (34, 31, 35), (35, 31, 36), (36, 31, 37), (37, 31, 38), (38, 31, 39), (39, 31, 40), (40, 31, 8), (8, 9, 10, 11, 12, 13, 14, 15, 16, 17, 18, 19, 20, 21, 22, 23, 24, 25, 26, 27, 28, 29, 30, 32, 33, 34, 35, 36, 37, 38, 39, 40), (41, 42, 44, 43), (43, 44, 46, 45), (45, 46, 48, 47), (47, 48, 50, 49), (49, 50, 52, 51), (51, 52, 54, 53), (53, 54, 56, 55), (55, 56, 58, 57), (57, 58, 60, 59), (59, 60, 62, 61), (61, 62, 64, 63), (63, 64, 66, 65), (65, 66, 68, 67), (67, 68, 70, 69), (69, 70, 72, 71), (71, 72, 74, 73), (73, 74, 76, 75), (75, 76, 78, 77), (77, 78, 80, 79), (79, 80, 82, 81), (81, 82, 84, 83), (83, 84, 86, 85), (85, 86, 88, 87), (87, 88, 90, 89), (89, 90, 92, 91), (91, 92, 94, 93), (93, 94, 96, 95), (95, 96, 98, 97), (97, 98, 100, 99), (99, 100, 102, 101), (44, 42, 104, 102, 100, 98, 96, 94, 92, 90, 88, 86, 84, 82, 80, 78, 76, 74, 72, 70, 68, 66, 64, 62, 60, 58, 56, 54, 52, 50, 48, 46), (101, 102, 104, 103), (103, 104, 42, 41), (41, 43, 45, 47, 49, 51, 53, 55, 57, 59, 61, 63, 65, 67, 69, 71, 73, 75, 77, 79, 81, 83, 85, 87, 89, 91, 93, 95, 97, 99, 101, 103), (105, 128, 106), (106, 128, 107), (107, 128, 108), (108, 128, 109), (109, 128, 110), (110, 128, 111), (111, 128, 112), (112, 128, 113), (113, 128, 114), (114, 128, 115), (115, 128, 116), (116, 128, 117), (117, 128, 118), (118, 128, 119), (119, 128, 120), (120, 128, 121), (121, 128, 122), (122, 128, 123), (123, 128, 124), (124, 128, 125), (125, 128, 126), (126, 128, 127), (127, 128, 129), (129, 128, 130), (130, 128, 131), (131, 128, 132), (132, 128, 133), (133, 128, 134), (134, 128, 135), (135, 128, 136), (136, 128, 137), (137, 128, 105), (105, 106, 107, 108, 109, 110, 111, 112, 113, 114, 115, 116, 117, 118, 119, 120, 121, 122, 123, 124, 125, 126, 127, 129, 130, 131, 132, 133, 134, 135, 136, 137), (138, 139, 141, 140), (140, 141, 143, 142), (142, 143, 145, 144), (144, 145, 147, 146), (146, 147, 149, 148), (148, 149, 151, 150), (150, 151, 153, 152), (152, 153, 155, 154), (154, 155, 157, 156), (156, 157, 159, 158), (158, 159, 161, 160), (160, 161, 163, 162), (162, 163, 165, 164), (164, 165, 167, 166), (166, 167, 169, 168), (168, 169, 171, 170), (170, 171, 173, 172), (172, 173, 175, 174), (174, 175, 177, 176), (176, 177, 179, 178), (178, 179, 181, 180), (180, 181, 183, 182), (182, 183, 185, 184), (184, 185, 187, 186), (186, 187, 189, 188), (188, 189, 191, 190), (190, 191, 193, 192), (192, 193, 195, 194), (194, 195, 197, 196), (196, 197, 199, 198), (141, 139, 201, 199, 197, 195, 193, 191, 189, 187, 185, 183, 181, 179, 177, 175, 173, 171, 169, 167, 165, 163, 161, 159, 157, 155, 153, 151, 149, 147, 145, 143), (198, 199, 201, 200), (200, 201, 139, 138), (138, 140, 142, 144, 146, 148, 150, 152, 154, 156, 158, 160, 162, 164, 166, 168, 170, 172, 174, 176, 178, 180, 182, 184, 186, 188, 190, 192, 194, 196, 198, 200), (202, 225, 203), (203, 225, 204), (204, 225, 205), (205, 225, 206), (206, 225, 207), (207, 225, 208), (208, 225, 209), (209, 225, 210), (210, 225, 211), (211, 225, 212), (212, 225, 213), (213, 225, 214), (214, 225, 215), (215, 225, 216), (216, 225, 217), (217, 225, 218), (218, 225, 219), (219, 225, 220), (220, 225, 221), (221, 225, 222), (222, 225, 223), (223, 225, 224), (224, 225, 226), (226, 225, 227), (227, 225, 228), (228, 225, 229), (229, 225, 230), (230, 225, 231), (231, 225, 232), (232, 225, 233), (233, 225, 234), (234, 225, 202), (202, 203, 204, 205, 206, 207, 208, 209, 210, 211, 212, 213, 214, 215, 216, 217, 218, 219, 220, 221, 222, 223, 224, 226, 227, 228, 229, 230, 231, 232, 233, 234), (235, 236, 238, 237), (237, 238, 240, 239), (239, 240, 242, 241), (241, 242, 244, 243), (243, 244, 246, 245), (245, 246, 248, 247), (247, 248, 250, 249), (249, 250, 252, 251), (251, 252, 254, 253), (253, 254, 256, 255), (255, 256, 258, 257), (257, 258, 260, 259), (259, 260, 262, 261), (261, 262, 264, 263), (263, 264, 266, 265), (265, 266, 268, 267), (267, 268, 270, 269), (269, 270, 272, 271), (271, 272, 274, 273), (273, 274, 276, 275), (275, 276, 278, 277), (277, 278, 280, 279), (279, 280, 282, 281), (281, 282, 284, 283), (283, 284, 286, 285), (285, 286, 288, 287), (287, 288, 290, 289), (289, 290, 292, 291), (291, 292, 294, 293), (293, 294, 296, 295), (238, 236, 298, 296, 294, 292, 290, 288, 286, 284, 282, 280, 278, 276, 274, 272, 270, 268, 266, 264, 262, 260, 258, 256, 254, 252, 250, 248, 246, 244, 242, 240), (295, 296, 298, 297), (297, 298, 236, 235), (235, 237, 239, 241, 243, 245, 247, 249, 251, 253, 255, 257, 259, 261, 263, 265, 267, 269, 271, 273, 275, 277, 279, 281, 283, 285, 287, 289, 291, 293, 295, 297), (299, 322, 300), (300, 322, 301), (301, 322, 302), (302, 322, 303), (303, 322, 304), (304, 322, 305), (305, 322, 306), (306, 322, 307), (307, 322, 308), (308, 322, 309), (309, 322, 310), (310, 322, 311), (311, 322, 312), (312, 322, 313), (313, 322, 314), (314, 322, 315), (315, 322, 316), (316, 322, 317), (317, 322, 318), (318, 322, 319), (319, 322, 320), (320, 322, 321), (321, 322, 323), (323, 322, 324), (324, 322, 325), (325, 322, 326), (326, 322, 327), (327, 322, 328), (328, 322, 329), (329, 322, 330), (330, 322, 331), (331, 322, 299), (299, 300, 301, 302, 303, 304, 305, 306, 307, 308, 309, 310, 311, 312, 313, 314, 315, 316, 317, 318, 319, 320, 321, 323, 324, 325, 326, 327, 328, 329, 330, 331), (332, 333, 335, 334), (334, 335, 337, 336), (336, 337, 339, 338), (338, 339, 341, 340), (340, 341, 343, 342), (342, 343, 345, 344), (344, 345, 347, 346), (346, 347, 349, 348), (348, 349, 351, 350), (350, 351, 353, 352), (352, 353, 355, 354), (354, 355, 357, 356), (356, 357, 359, 358), (358, 359, 361, 360), (360, 361, 363, 362), (362, 363, 365, 364), (364, 365, 367, 366), (366, 367, 369, 368), (368, 369, 371, 370), (370, 371, 373, 372), (372, 373, 375, 374), (374, 375, 377, 376), (376, 377, 379, 378), (378, 379, 381, 380), (380, 381, 383, 382), (382, 383, 385, 384), (384, 385, 387, 386), (386, 387, 389, 388), (388, 389, 391, 390), (390, 391, 393, 392), (335, 333, 395, 393, 391, 389, 387, 385, 383, 381, 379, 377, 375, 373, 371, 369, 367, 365, 363, 361, 359, 357, 355, 353, 351, 349, 347, 345, 343, 341, 339, 337), (392, 393, 395, 394), (394, 395, 333, 332), (332, 334, 336, 338, 340, 342, 344, 346, 348, 350, 352, 354, 356, 358, 360, 362, 364, 366, 368, 370, 372, 374, 376, 378, 380, 382, 384, 386, 388, 390, 392, 394), (396, 419, 397), (397, 419, 398), (398, 419, 399), (399, 419, 400), (400, 419, 401), (401, 419, 402), (402, 419, 403), (403, 419, 404), (404, 419, 405), (405, 419, 406), (406, 419, 407), (407, 419, 408), (408, 419, 409), (409, 419, 410), (410, 419, 411), (411, 419, 412), (412, 419, 413), (413, 419, 414), (414, 419, 415), (415, 419, 416), (416, 419, 417), (417, 419, 418), (418, 419, 420), (420, 419, 421), (421, 419, 422), (422, 419, 423), (423, 419, 424), (424, 419, 425), (425, 419, 426), (426, 419, 427), (427, 419, 428), (428, 419, 396), (396, 397, 398, 399, 400, 401, 402, 403, 404, 405, 406, 407, 408, 409, 410, 411, 412, 413, 414, 415, 416, 417, 418, 420, 421, 422, 423, 424, 425, 426, 427, 428), (429, 430, 432, 431), (431, 432, 434, 433), (433, 434, 436, 435), (435, 436, 438, 437), (437, 438, 440, 439), (439, 440, 442, 441), (441, 442, 444, 443), (443, 444, 446, 445), (445, 446, 448, 447), (447, 448, 450, 449), (449, 450, 452, 451), (451, 452, 454, 453), (453, 454, 456, 455), (455, 456, 458, 457), (457, 458, 460, 459), (459, 460, 462, 461), (461, 462, 464, 463), (463, 464, 466, 465), (465, 466, 468, 467), (467, 468, 470, 469), (469, 470, 472, 471), (471, 472, 474, 473), (473, 474, 476, 475), (475, 476, 478, 477), (477, 478, 480, 479), (479, 480, 482, 481), (481, 482, 484, 483), (483, 484, 486, 485), (485, 486, 488, 487), (487, 488, 490, 489), (432, 430, 492, 490, 488, 486, 484, 482, 480, 478, 476, 474, 472, 470, 468, 466, 464, 462, 460, 458, 456, 454, 452, 450, 448, 446, 444, 442, 440, 438, 436, 434), (489, 490, 492, 491), (491, 492, 430, 429), (429, 431, 433, 435, 437, 439, 441, 443, 445, 447, 449, 451, 453, 455, 457, 459, 461, 463, 465, 467, 469, 471, 473, 475, 477, 479, 481, 483, 485, 487, 489, 491), (493, 516, 494), (494, 516, 495), (495, 516, 496), (496, 516, 497), (497, 516, 498), (498, 516, 499), (499, 516, 500), (500, 516, 501), (501, 516, 502), (502, 516, 503), (503, 516, 504), (504, 516, 505), (505, 516, 506), (506, 516, 507), (507, 516, 508), (508, 516, 509), (509, 516, 510), (510, 516, 511), (511, 516, 512), (512, 516, 513), (513, 516, 514), (514, 516, 515), (515, 516, 517), (517, 516, 518), (518, 516, 519), (519, 516, 520), (520, 516, 521), (521, 516, 522), (522, 516, 523), (523, 516, 524), (524, 516, 525), (525, 516, 493), (493, 494, 495, 496, 497, 498, 499, 500, 501, 502, 503, 504, 505, 506, 507, 508, 509, 510, 511, 512, 513, 514, 515, 517, 518, 519, 520, 521, 522, 523, 524, 525), (526, 527, 529, 528), (528, 529, 531, 530), (530, 531, 533, 532), (532, 533, 535, 534), (534, 535, 537, 536), (536, 537, 539, 538), (538, 539, 541, 540), (540, 541, 543, 542), (542, 543, 545, 544), (544, 545, 547, 546), (546, 547, 549, 548), (548, 549, 551, 550), (550, 551, 553, 552), (552, 553, 555, 554), (554, 555, 557, 556), (556, 557, 559, 558), (558, 559, 561, 560), (560, 561, 563, 562), (562, 563, 565, 564), (564, 565, 567, 566), (566, 567, 569, 568), (568, 569, 571, 570), (570, 571, 573, 572), (572, 573, 575, 574), (574, 575, 577, 576), (576, 577, 579, 578), (578, 579, 581, 580), (580, 581, 583, 582), (582, 583, 585, 584), (584, 585, 587, 586), (529, 527, 589, 587, 585, 583, 581, 579, 577, 575, 573, 571, 569, 567, 565, 563, 561, 559, 557, 555, 553, 551, 549, 547, 545, 543, 541, 539, 537, 535, 533, 531), (586, 587, 589, 588), (588, 589, 527, 526), (526, 528, 530, 532, 534, 536, 538, 540, 542, 544, 546, 548, 550, 552, 554, 556, 558, 560, 562, 564, 566, 568, 570, 572, 574, 576, 578, 580, 582, 584, 586, 588), (590, 613, 591), (591, 613, 592), (592, 613, 593), (593, 613, 594), (594, 613, 595), (595, 613, 596), (596, 613, 597), (597, 613, 598), (598, 613, 599), (599, 613, 600), (600, 613, 601), (601, 613, 602), (602, 613, 603), (603, 613, 604), (604, 613, 605), (605, 613, 606), (606, 613, 607), (607, 613, 608), (608, 613, 609), (609, 613, 610), (610, 613, 611), (611, 613, 612), (612, 613, 614), (614, 613, 615), (615, 613, 616), (616, 613, 617), (617, 613, 618), (618, 613, 619), (619, 613, 620), (620, 613, 621), (621, 613, 622), (622, 613, 590), (590, 591, 592, 593, 594, 595, 596, 597, 598, 599, 600, 601, 602, 603, 604, 605, 606, 607, 608, 609, 610, 611, 612, 614, 615, 616, 617, 618, 619, 620, 621, 622), (623, 624, 626, 625), (625, 626, 628, 627), (627, 628, 630, 629), (629, 630, 632, 631), (631, 632, 634, 633), (633, 634, 636, 635), (635, 636, 638, 637), (637, 638, 640, 639), (639, 640, 642, 641), (641, 642, 644, 643), (643, 644, 646, 645), (645, 646, 648, 647), (647, 648, 650, 649), (649, 650, 652, 651), (651, 652, 654, 653), (653, 654, 656, 655), (655, 656, 658, 657), (657, 658, 660, 659), (659, 660, 662, 661), (661, 662, 664, 663), (663, 664, 666, 665), (665, 666, 668, 667), (667, 668, 670, 669), (669, 670, 672, 671), (671, 672, 674, 673), (673, 674, 676, 675), (675, 676, 678, 677), (677, 678, 680, 679), (679, 680, 682, 681), (681, 682, 684, 683), (626, 624, 686, 684, 682, 680, 678, 676, 674, 672, 670, 668, 666, 664, 662, 660, 658, 656, 654, 652, 650, 648, 646, 644, 642, 640, 638, 636, 634, 632, 630, 628), (683, 684, 686, 685), (685, 686, 624, 623), (623, 625, 627, 629, 631, 633, 635, 637, 639, 641, 643, 645, 647, 649, 651, 653, 655, 657, 659, 661, 663, 665, 667, 669, 671, 673, 675, 677, 679, 681, 683, 685), (687, 710, 688), (688, 710, 689), (689, 710, 690), (690, 710, 691), (691, 710, 692), (692, 710, 693), (693, 710, 694), (694, 710, 695), (695, 710, 696), (696, 710, 697), (697, 710, 698), (698, 710, 699), (699, 710, 700), (700, 710, 701), (701, 710, 702), (702, 710, 703), (703, 710, 704), (704, 710, 705), (705, 710, 706), (706, 710, 707), (707, 710, 708), (708, 710, 709), (709, 710, 711), (711, 710, 712), (712, 710, 713), (713, 710, 714), (714, 710, 715), (715, 710, 716), (716, 710, 717), (717, 710, 718), (718, 710, 719), (719, 710, 687), (687, 688, 689, 690, 691, 692, 693, 694, 695, 696, 697, 698, 699, 700, 701, 702, 703, 704, 705, 706, 707, 708, 709, 711, 712, 713, 714, 715, 716, 717, 718, 719), (720, 721, 723, 722), (722, 723, 725, 724), (724, 725, 727, 726), (726, 727, 729, 728), (728, 729, 731, 730), (730, 731, 733, 732), (732, 733, 735, 734), (734, 735, 737, 736), (736, 737, 739, 738), (738, 739, 741, 740), (740, 741, 743, 742), (742, 743, 745, 744), (744, 745, 747, 746), (746, 747, 749, 748), (748, 749, 751, 750), (750, 751, 753, 752), (752, 753, 755, 754), (754, 755, 757, 756), (756, 757, 759, 758), (758, 759, 761, 760), (760, 761, 763, 762), (762, 763, 765, 764), (764, 765, 767, 766), (766, 767, 769, 768), (768, 769, 771, 770), (770, 771, 773, 772), (772, 773, 775, 774), (774, 775, 777, 776), (776, 777, 779, 778), (778, 779, 781, 780), (723, 721, 783, 781, 779, 777, 775, 773, 771, 769, 767, 765, 763, 761, 759, 757, 755, 753, 751, 749, 747, 745, 743, 741, 739, 737, 735, 733, 731, 729, 727, 725), (780, 781, 783, 782), (782, 783, 721, 720), (720, 722, 724, 726, 728, 730, 732, 734, 736, 738, 740, 742, 744, 746, 748, 750, 752, 754, 756, 758, 760, 762, 764, 766, 768, 770, 772, 774, 776, 778, 780, 782)])
me_cube.polygons.foreach_set('material_index', [0, 0, 0, 0, 0, 1, 1, 1, 1, 1, 1, 1, 1, 1, 1, 1, 1, 1, 1, 1, 1, 1, 1, 1, 1, 1, 1, 1, 1, 1, 1, 1, 1, 1, 1, 1, 1, 1, 1, 1, 1, 1, 1, 1, 1, 1, 1, 1, 1, 1, 1, 1, 1, 1, 1, 1, 1, 1, 1, 1, 1, 1, 1, 1, 1, 1, 1, 1, 1, 1, 1, 1, 2, 2, 2, 2, 2, 2, 2, 2, 2, 2, 2, 2, 2, 2, 2, 2, 2, 2, 2, 2, 2, 2, 2, 2, 2, 2, 2, 2, 2, 2, 2, 2, 2, 2, 2, 2, 2, 2, 2, 2, 2, 2, 2, 2, 2, 2, 2, 2, 2, 2, 2, 2, 2, 2, 2, 2, 2, 2, 2, 2, 2, 2, 2, 2, 2, 2, 2, 3, 3, 3, 3, 3, 3, 3, 3, 3, 3, 3, 3, 3, 3, 3, 3, 3, 3, 3, 3, 3, 3, 3, 3, 3, 3, 3, 3, 3, 3, 3, 3, 3, 3, 3, 3, 3, 3, 3, 3, 3, 3, 3, 3, 3, 3, 3, 3, 3, 3, 3, 3, 3, 3, 3, 3, 3, 3, 3, 3, 3, 3, 3, 3, 3, 3, 3, 4, 4, 4, 4, 4, 4, 4, 4, 4, 4, 4, 4, 4, 4, 4, 4, 4, 4, 4, 4, 4, 4, 4, 4, 4, 4, 4, 4, 4, 4, 4, 4, 4, 4, 4, 4, 4, 4, 4, 4, 4, 4, 4, 4, 4, 4, 4, 4, 4, 4, 4, 4, 4, 4, 4, 4, 4, 4, 4, 4, 4, 4, 4, 4, 4, 4, 4, 5, 5, 5, 5, 5, 5, 5, 5, 5, 5, 5, 5, 5, 5, 5, 5, 5, 5, 5, 5, 5, 5, 5, 5, 5, 5, 5, 5, 5, 5, 5, 5, 5, 5, 5, 5, 5, 5, 5, 5, 5, 5, 5, 5, 5, 5, 5, 5, 5, 5, 5, 5, 5, 5, 5, 5, 5, 5, 5, 5, 5, 5, 5, 5, 5, 5, 5, 6, 6, 6, 6, 6, 6, 6, 6, 6, 6, 6, 6, 6, 6, 6, 6, 6, 6, 6, 6, 6, 6, 6, 6, 6, 6, 6, 6, 6, 6, 6, 6, 6, 6, 6, 6, 6, 6, 6, 6, 6, 6, 6, 6, 6, 6, 6, 6, 6, 6, 6, 6, 6, 6, 6, 6, 6, 6, 6, 6, 6, 6, 6, 6, 6, 6, 6, 7, 7, 7, 7, 7, 7, 7, 7, 7, 7, 7, 7, 7, 7, 7, 7, 7, 7, 7, 7, 7, 7, 7, 7, 7, 7, 7, 7, 7, 7, 7, 7, 7, 7, 7, 7, 7, 7, 7, 7, 7, 7, 7, 7, 7, 7, 7, 7, 7, 7, 7, 7, 7, 7, 7, 7, 7, 7, 7, 7, 7, 7, 7, 7, 7, 7, 7, 8, 8, 8, 8, 8, 8, 8, 8, 8, 8, 8, 8, 8, 8, 8, 8, 8, 8, 8, 8, 8, 8, 8, 8, 8, 8, 8, 8, 8, 8, 8, 8, 8, 8, 8, 8, 8, 8, 8, 8, 8, 8, 8, 8, 8, 8, 8, 8, 8, 8, 8, 8, 8, 8, 8, 8, 8, 8, 8, 8, 8, 8, 8, 8, 8, 8, 8])
me_cube.materials.append(mat_material_002)
me_cube.materials.append(mat_material_017)
me_cube.materials.append(mat_material_016)
me_cube.materials.append(mat_material_015)
me_cube.materials.append(mat_material_014)
me_cube.materials.append(mat_material_013)
me_cube.materials.append(mat_material_012)
me_cube.materials.append(mat_material_011)
me_cube.materials.append(mat_material_010)
me_cube.use_remesh_preserve_volume = False
me_cube.use_remesh_preserve_attributes = False
me_cube.use_mirror_vertex_groups = False
me_cube.update()
me_cylinder_002 = bpy.data.meshes.new('Cylinder.002')
me_cylinder_002.from_pydata([(0.0, 1.0, -1.0), (0.0, 1.0, 1.0), (0.1951, 0.9808, -1.0), (0.1951, 0.9808, 1.0), (0.3827, 0.9239, -1.0), (0.3827, 0.9239, 1.0), (0.5556, 0.8315, -1.0), (0.5556, 0.8315, 1.0), (0.7071, 0.7071, -1.0), (0.7071, 0.7071, 1.0), (0.8315, 0.5556, -1.0), (0.8315, 0.5556, 1.0), (0.9239, 0.3827, -1.0), (0.9239, 0.3827, 1.0), (0.9808, 0.1951, -1.0), (0.9808, 0.1951, 1.0), (1.0, 7.55e-08, -1.0), (1.0, 7.55e-08, 1.0), (0.9808, -0.1951, -1.0), (0.9808, -0.1951, 1.0), (0.9239, -0.3827, -1.0), (0.9239, -0.3827, 1.0), (0.8315, -0.5556, -1.0), (0.8315, -0.5556, 1.0), (0.7071, -0.7071, -1.0), (0.7071, -0.7071, 1.0), (0.5556, -0.8315, -1.0), (0.5556, -0.8315, 1.0), (0.3827, -0.9239, -1.0), (0.3827, -0.9239, 1.0), (0.1951, -0.9808, -1.0), (0.1951, -0.9808, 1.0), (-3.258e-07, -1.0, -1.0), (-3.258e-07, -1.0, 1.0), (-0.1951, -0.9808, -1.0), (-0.1951, -0.9808, 1.0), (-0.3827, -0.9239, -1.0), (-0.3827, -0.9239, 1.0), (-0.5556, -0.8315, -1.0), (-0.5556, -0.8315, 1.0), (-0.7071, -0.7071, -1.0), (-0.7071, -0.7071, 1.0), (-0.8315, -0.5556, -1.0), (-0.8315, -0.5556, 1.0), (-0.9239, -0.3827, -1.0), (-0.9239, -0.3827, 1.0), (-0.9808, -0.1951, -1.0), (-0.9808, -0.1951, 1.0), (-1.0, 9.656e-07, -1.0), (-1.0, 9.656e-07, 1.0), (-0.9808, 0.1951, -1.0), (-0.9808, 0.1951, 1.0), (-0.9239, 0.3827, -1.0), (-0.9239, 0.3827, 1.0), (-0.8315, 0.5556, -1.0), (-0.8315, 0.5556, 1.0), (-0.7071, 0.7071, -1.0), (-0.7071, 0.7071, 1.0), (-0.5556, 0.8315, -1.0), (-0.5556, 0.8315, 1.0), (-0.3827, 0.9239, -1.0), (-0.3827, 0.9239, 1.0), (-0.1951, 0.9808, -1.0), (-0.1951, 0.9808, 1.0)], [], [(0, 1, 3, 2), (2, 3, 5, 4), (4, 5, 7, 6), (6, 7, 9, 8), (8, 9, 11, 10), (10, 11, 13, 12), (12, 13, 15, 14), (14, 15, 17, 16), (16, 17, 19, 18), (18, 19, 21, 20), (20, 21, 23, 22), (22, 23, 25, 24), (24, 25, 27, 26), (26, 27, 29, 28), (28, 29, 31, 30), (30, 31, 33, 32), (32, 33, 35, 34), (34, 35, 37, 36), (36, 37, 39, 38), (38, 39, 41, 40), (40, 41, 43, 42), (42, 43, 45, 44), (44, 45, 47, 46), (46, 47, 49, 48), (48, 49, 51, 50), (50, 51, 53, 52), (52, 53, 55, 54), (54, 55, 57, 56), (56, 57, 59, 58), (58, 59, 61, 60), (3, 1, 63, 61, 59, 57, 55, 53, 51, 49, 47, 45, 43, 41, 39, 37, 35, 33, 31, 29, 27, 25, 23, 21, 19, 17, 15, 13, 11, 9, 7, 5), (60, 61, 63, 62), (62, 63, 1, 0), (0, 2, 4, 6, 8, 10, 12, 14, 16, 18, 20, 22, 24, 26, 28, 30, 32, 34, 36, 38, 40, 42, 44, 46, 48, 50, 52, 54, 56, 58, 60, 62)])
me_cylinder_002.use_remesh_preserve_volume = False
me_cylinder_002.use_remesh_preserve_attributes = False
me_cylinder_002.use_mirror_vertex_groups = False
me_cylinder_002.update()

# ---- objects
ob_cube_001 = bpy.data.objects.new('Cube.001', me_cube_001)
ob_cube = bpy.data.objects.new('Cube', me_cube)
ob_cylinder = bpy.data.objects.new('Cylinder', me_cylinder_002)

# ---- transforms, parenting, visibility, modifiers, constraints
ob_cube_001.location = (0.0, 0.0, 0.0)
ob_cube_001.scale = (0.7, 0.8, 0.01)
ob_cube_001.lock_rotations_4d = False
ob_cube_001.empty_display_type = 'ARROWS'
ob_cube_001.lineart.crease_threshold = 0.0
ob_cube.location = (0.0, 0.0, 0.0)
ob_cube.scale = (0.7, 0.8, 0.01)
ob_cube.lock_rotations_4d = False
ob_cube.empty_display_type = 'ARROWS'
ob_cube.lineart.crease_threshold = 0.0
ob_cylinder.location = (-0.02782, 0.0, 0.03246)
ob_cylinder.rotation_euler = (0.0, 1.571, 0.0)
ob_cylinder.scale = (0.02, 0.02, 0.6)
ob_cylinder.lineart.crease_threshold = 0.0

# ---- collection membership
col_collection_1.objects.link(ob_cube_001)
col_collection_1.objects.link(ob_cube)
col_collection_1.objects.link(ob_cylinder)

# ---- scene / render settings (as saved in the file)
scene.frame_start = 1; scene.frame_end = 250; scene.frame_set(1)
scene.render.engine = 'BLENDER_EEVEE_NEXT'
scene.render.resolution_percentage = 50
scene.render.dither_intensity = 0.0
scene.cycles.use_denoising = False
scene.cycles.samples = 128
scene.cycles.sampling_pattern = 'TABULATED_SOBOL'
scene.cycles.use_adaptive_sampling = False
scene.cycles.use_light_tree = False
scene.cycles.blur_glossy = 0.0
scene.cycles.sample_clamp_indirect = 0.0
scene.view_settings.view_transform = 'Standard'
bpy.context.view_layer.update()

# ---- added for rendering (the .blend has no active camera and no usable light): camera, sun
cam_auto = bpy.data.cameras.new('AutoCamera')
cam_auto.lens = 50.0
cam_auto.sensor_width = 36.0
cam_auto.clip_end = 1000.0
ob_auto_camera = bpy.data.objects.new('AutoCamera', cam_auto)
scene.collection.objects.link(ob_auto_camera)
ob_auto_camera.location = (1.97837, -2.3723, 1.58606)
ob_auto_camera.rotation_euler = (1.09748, -7.21219e-08, 0.694738)
scene.camera = ob_auto_camera
light_auto_sun = bpy.data.lights.new('AutoSun', 'SUN')
light_auto_sun.energy = 3.0
light_auto_sun.angle = 0.0523599
ob_auto_sun = bpy.data.objects.new('AutoSun', light_auto_sun)
scene.collection.objects.link(ob_auto_sun)
ob_auto_sun.rotation_euler = (0.872665, 0.174533, 0.523599)
bpy.context.view_layer.update()
